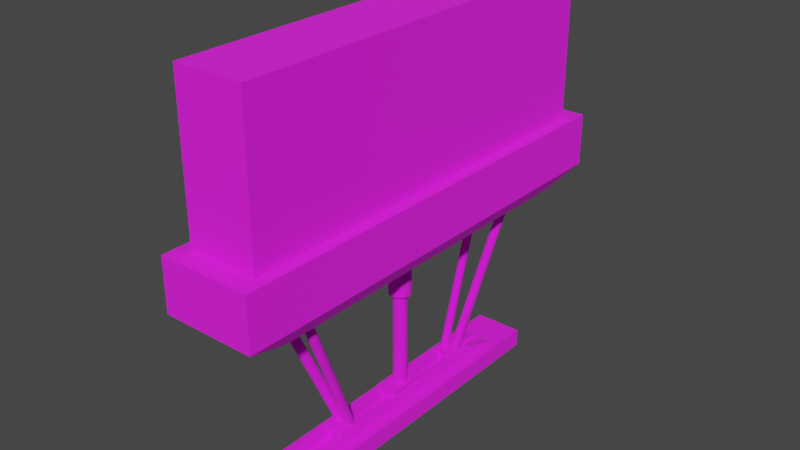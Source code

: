 # Source: LLLUnderLeg.blend  (saved by Blender 2.82.7; exported with 4.5.12 LTS)
import bpy
from mathutils import Matrix  # noqa: F401  (used for matrix-valued properties, if any)

bpy.ops.wm.read_factory_settings(use_empty=True)
scene = bpy.context.scene
scene.name = 'Scene'

# ---- collections
col_collection = bpy.data.collections.new('Collection'); scene.collection.children.link(col_collection)
col_collider_piston_collider = bpy.data.collections.new('collider:piston_collider')  # instanced only; not linked into the scene
col_collider_body_collider = bpy.data.collections.new('collider:body_collider')  # instanced only; not linked into the scene
col_collider_gameobject = bpy.data.collections.new('collider:GameObject')  # instanced only; not linked into the scene
col_collider_wheelcollider = bpy.data.collections.new('collider:wheelCollider')  # instanced only; not linked into the scene
col_collider_cube = bpy.data.collections.new('collider:Cube')  # instanced only; not linked into the scene

# ---- images (referenced by path relative to the original .blend; pixels are not part of the script)
import os
ASSET_DIR = os.environ.get("B2B_ASSET_DIR", "")  # directory of the original .blend (textures are referenced by path, not embedded)
HERE = os.path.dirname(os.path.abspath(__file__))  # packed textures are extracted next to this script under _unpacked/

def load_image(name, relpath, width, height, colorspace="sRGB"):
    """Load a texture the original file referenced (path relative to the .blend, or extracted next to this script)."""
    p = next((c for c in (os.path.join(HERE, relpath), os.path.join(ASSET_DIR, relpath)) if relpath and os.path.exists(c)), "")
    if p:
        img = bpy.data.images.load(p, check_existing=True)
        img.name = name
    else:  # same state as the original file: an image datablock whose file is absent (Cycles renders it pink)
        img = bpy.data.images.new(name, width, height)
        img.source = "FILE"
        img.filepath = "//" + (relpath or name)
    img.colorspace_settings.name = colorspace
    return img
img_ski = load_image('Ski', 'Ski.dds', 1024, 1024, 'sRGB')

# ---- materials (node trees are filled in below, after node groups)
mat_2x1to1x1 = bpy.data.materials.new('2x1to1x1')
mat_2x1to1x1.use_transparent_shadow = False

# ---- node groups
ng_color4 = bpy.data.node_groups.new('Color4', 'ShaderNodeTree')
_s = ng_color4.interface.new_socket(name='Color', in_out='OUTPUT', socket_type='NodeSocketColor')
_s = ng_color4.interface.new_socket(name='Alpha', in_out='OUTPUT', socket_type='NodeSocketFloat')
_s = ng_color4.interface.new_socket(name='Color', in_out='INPUT', socket_type='NodeSocketColor')
_s = ng_color4.interface.new_socket(name='Alpha', in_out='INPUT', socket_type='NodeSocketFloat')
_s.min_value = 0.0
_s.max_value = 1.0
_N = ng_color4.nodes; _L = ng_color4.links
n0 = _N.new('NodeGroupInput'); n0.name = 'Group Input'; n0.location = (-403, 18)
n1 = _N.new('NodeGroupOutput'); n1.name = 'Group Output'; n1.location = (154, 24)
_L.new(n0.outputs[1], n1.inputs[1])
_L.new(n0.outputs[0], n1.inputs[0])
n1.is_active_output = True
ng_maincolor = bpy.data.node_groups.new('MainColor', 'ShaderNodeTree')
_s = ng_maincolor.interface.new_socket(name='Color', in_out='OUTPUT', socket_type='NodeSocketColor')
_s = ng_maincolor.interface.new_socket(name='Alpha', in_out='OUTPUT', socket_type='NodeSocketFloat')
_s = ng_maincolor.interface.new_socket(name='VColor', in_out='INPUT', socket_type='NodeSocketColor')
_s = ng_maincolor.interface.new_socket(name='VAlpha', in_out='INPUT', socket_type='NodeSocketFloat')
_s.min_value = -1e+04
_s.max_value = 1e+04
_s = ng_maincolor.interface.new_socket(name='CColor', in_out='INPUT', socket_type='NodeSocketColor')
_s = ng_maincolor.interface.new_socket(name='CAlpha', in_out='INPUT', socket_type='NodeSocketFloat')
_s.min_value = 0.0
_s.max_value = 1.0
_s = ng_maincolor.interface.new_socket(name='TColor', in_out='INPUT', socket_type='NodeSocketColor')
_s = ng_maincolor.interface.new_socket(name='TAlpha', in_out='INPUT', socket_type='NodeSocketFloat')
_s.min_value = 0.0
_s.max_value = 1.0
_N = ng_maincolor.nodes; _L = ng_maincolor.links
n0 = _N.new('NodeGroupInput'); n0.name = 'Group Input'; n0.location = (-284, 35)
n1 = _N.new('NodeGroupOutput'); n1.name = 'Group Output'; n1.location = (332, -19)
n2 = _N.new('ShaderNodeMix'); n2.name = 'VC*CC*TC'; n2.location = (127, -33)
n2.label = 'VC*CC*TC'
n2.hide = True
n2.data_type = 'RGBA'
n2.blend_type = 'MULTIPLY'
n2.inputs[0].default_value = 1.0
n3 = _N.new('ShaderNodeMath'); n3.name = 'VA*CA'; n3.location = (-59, -19)
n3.label = 'VA*CA'
n3.hide = True
n3.operation = 'MULTIPLY'
n3.inputs[2].default_value = 0.0
n4 = _N.new('ShaderNodeMath'); n4.name = 'VA*CA*TA'; n4.location = (130, -79)
n4.label = 'VA*CA*TA'
n4.hide = True
n4.operation = 'MULTIPLY'
n4.inputs[2].default_value = 0.0
n5 = _N.new('ShaderNodeMix'); n5.name = 'VC*CC'; n5.location = (-44, 33)
n5.label = 'VC*CC'
n5.hide = True
n5.data_type = 'RGBA'
n5.blend_type = 'MULTIPLY'
n5.inputs[0].default_value = 1.0
_L.new(n0.outputs[2], n5.inputs[7])
_L.new(n0.outputs[4], n2.inputs[7])
_L.new(n2.outputs[2], n1.inputs[0])
_L.new(n5.outputs[2], n2.inputs[6])
_L.new(n0.outputs[0], n5.inputs[6])
_L.new(n0.outputs[1], n3.inputs[0])
_L.new(n0.outputs[3], n3.inputs[1])
_L.new(n3.outputs[0], n4.inputs[0])
_L.new(n0.outputs[5], n4.inputs[1])
_L.new(n4.outputs[0], n1.inputs[1])
n1.is_active_output = True
ng_standardshader = bpy.data.node_groups.new('StandardShader', 'ShaderNodeTree')
_s = ng_standardshader.interface.new_socket(name='BSDF', in_out='OUTPUT', socket_type='NodeSocketShader')
_s = ng_standardshader.interface.new_socket(name='BaseColor', in_out='INPUT', socket_type='NodeSocketColor')
_s = ng_standardshader.interface.new_socket(name='Shininess', in_out='INPUT', socket_type='NodeSocketFloat')
_s.min_value = -1e+04
_s.max_value = 1e+04
_s = ng_standardshader.interface.new_socket(name='Gloss', in_out='INPUT', socket_type='NodeSocketFloat')
_s.min_value = -1e+04
_s.max_value = 1e+04
_s = ng_standardshader.interface.new_socket(name='Emission', in_out='INPUT', socket_type='NodeSocketColor')
_s = ng_standardshader.interface.new_socket(name='Alpha', in_out='INPUT', socket_type='NodeSocketFloat')
_s.min_value = 0.0
_s.max_value = 1.0
_s = ng_standardshader.interface.new_socket(name='NormalColor', in_out='INPUT', socket_type='NodeSocketColor')
_N = ng_standardshader.nodes; _L = ng_standardshader.links
n0 = _N.new('NodeGroupOutput'); n0.name = 'Group Output'; n0.location = (555, 248)
n1 = _N.new('NodeGroupInput'); n1.name = 'Group Input'; n1.location = (-444, 74)
n2 = _N.new('ShaderNodeNormalMap'); n2.name = 'Normal Map'; n2.location = (-96, -256)
n2.hide = True
n3 = _N.new('ShaderNodeBsdfPrincipled'); n3.name = 'Principled BSDF'; n3.location = (226, 256)
n3.distribution = 'GGX'
n3.subsurface_method = 'BURLEY'
n3.inputs[3].default_value = 1.45
n3.inputs[28].default_value = 1.0
n4 = _N.new('ShaderNodeMath'); n4.name = 'Roughness'; n4.location = (-4, -2)
n4.label = 'Roughness'
n4.hide = True
n4.operation = 'SQRT'
n4.inputs[2].default_value = 0.0
n5 = _N.new('ShaderNodeMath'); n5.name = 'SpecularConv'; n5.location = (-120, 39)
n5.label = 'SpecularConv'
n5.hide = True
n5.operation = 'SQRT'
n5.inputs[2].default_value = 0.0
n6 = _N.new('ShaderNodeMath'); n6.name = 'Gloss2Rough'; n6.location = (-176, -1)
n6.label = 'Gloss2Rough'
n6.hide = True
n6.operation = 'SUBTRACT'
n6.inputs[0].default_value = 1.0
n6.inputs[2].default_value = 0.0
_L.new(n3.outputs[0], n0.inputs[0])
_L.new(n5.outputs[0], n3.inputs[13])
_L.new(n1.outputs[3], n3.inputs[27])
_L.new(n4.outputs[0], n3.inputs[2])
_L.new(n1.outputs[0], n3.inputs[0])
_L.new(n1.outputs[4], n3.inputs[4])
_L.new(n2.outputs[0], n3.inputs[5])
_L.new(n1.outputs[1], n5.inputs[0])
_L.new(n1.outputs[5], n2.inputs[1])
_L.new(n6.outputs[0], n4.inputs[0])
_L.new(n1.outputs[2], n6.inputs[1])
n0.is_active_output = True

# ---- material node trees
mat_2x1to1x1.use_nodes = True; mat_2x1to1x1.node_tree.nodes.clear()
_N = mat_2x1to1x1.node_tree.nodes; _L = mat_2x1to1x1.node_tree.links
n0 = _N.new('ShaderNodeUVMap'); n0.name = 'UV Map'; n0.location = (-429, -213)
n0.hide = True
n1 = _N.new('ShaderNodeTexImage'); n1.name = '_MainTex'; n1.location = (-243, -213)
n1.label = '_MainTex'
n1.hide = True
n1.image = img_ski
n2 = _N.new('ShaderNodeVertexColor'); n2.name = 'Vertex Color'; n2.location = (-156, -121)
n2.hide = True
n3 = _N.new('ShaderNodeGroup'); n3.name = '_Color'; n3.location = (-153, -171)
n3.label = '_Color'
n3.hide = True
n3.node_tree = ng_color4
n3.inputs[0].default_value = (1.0, 1.0, 1.0, 1.0)
n3.inputs[1].default_value = 1.0
n4 = _N.new('ShaderNodeValue'); n4.name = '_Opacity'; n4.location = (71, -280)
n4.label = '_Opacity'
n4.hide = True
n4.outputs[0].default_value = 1.0
n5 = _N.new('ShaderNodeGroup'); n5.name = 'MainColor'; n5.location = (70, -15)
n5.label = 'MainColor'
n5.node_tree = ng_maincolor
n5.inputs[0].default_value = (1.0, 1.0, 1.0, 1.0)
n6 = _N.new('ShaderNodeOutputMaterial'); n6.name = 'Material Output'; n6.location = (703, -2)
n7 = _N.new('ShaderNodeGroup'); n7.name = 'StandardShader'; n7.location = (485, -30)
n7.label = 'StandardShader'
n7.node_tree = ng_standardshader
n7.inputs[3].default_value = (0.0, 0.0, 0.0, 1.0)
n7.inputs[5].default_value = (0.5, 0.5, 1.0, 1.0)
n8 = _N.new('ShaderNodeValue'); n8.name = '_Shininess'; n8.location = (251, -13)
n8.label = '_Shininess'
n8.hide = True
n8.outputs[0].default_value = 0.4605
_L.new(n0.outputs[0], n1.inputs[0])
_L.new(n7.outputs[0], n6.inputs[0])
_L.new(n1.outputs[0], n5.inputs[4])
_L.new(n1.outputs[1], n5.inputs[5])
_L.new(n5.outputs[0], n7.inputs[0])
_L.new(n5.outputs[1], n7.inputs[2])
_L.new(n8.outputs[0], n7.inputs[1])
_L.new(n4.outputs[0], n7.inputs[4])
_L.new(n3.outputs[0], n5.inputs[2])
_L.new(n3.outputs[1], n5.inputs[3])
_L.new(n2.outputs[1], n5.inputs[1])
n6.is_active_output = True

# ---- world
world_world = bpy.data.worlds.new('World'); scene.world = world_world
world_world.use_nodes = True; world_world.node_tree.nodes.clear()
_N = world_world.node_tree.nodes; _L = world_world.node_tree.links
n0 = _N.new('ShaderNodeOutputWorld'); n0.name = 'World Output'; n0.location = (300, 300)
n1 = _N.new('ShaderNodeBackground'); n1.name = 'Background'; n1.location = (10, 300)
n1.inputs[0].default_value = (0.05088, 0.05088, 0.05088, 1.0)
_L.new(n1.outputs[0], n0.inputs[0])
n0.is_active_output = True
world_world.color = (0.05088, 0.05088, 0.05088)
world_world.use_sun_shadow = False
world_world.sun_shadow_jitter_overblur = 0.0

# ---- meshes
me_base = bpy.data.meshes.new('Base')
me_base.from_pydata([(-21.52, -2.441, -5.654), (-21.52, -2.441, 5.654), (21.52, -2.441, 5.654), (21.52, -2.441, -5.654), (-19.74, -2.441, 3.882), (22.96, 0.2756, 4.514), (19.74, -2.441, 3.882), (27.02, 0.0, 7.101), (-27.02, 0.0, -7.101), (-27.02, 0.0, 7.101), (-27.02, 8.031, -7.101), (-27.02, 8.031, 7.101), (27.02, 0.0, -7.101), (27.02, 8.031, 7.101), (27.02, 8.031, -7.101), (-19.74, -2.441, -3.882), (19.74, -2.441, -3.882), (-22.96, 0.2756, -4.514), (22.96, 0.2756, -4.514), (-22.96, 0.2756, 4.514)], [], [(9, 8, 0), (9, 0, 1), (6, 3, 2), (2, 1, 6), (1, 4, 6), (1, 15, 4), (15, 1, 0), (16, 0, 3), (3, 6, 16), (16, 15, 0), (6, 5, 16), (5, 18, 16), (1, 2, 7), (7, 9, 1), (3, 12, 2), (12, 7, 2), (3, 0, 8), (8, 12, 3), (11, 9, 13), (9, 7, 13), (11, 10, 9), (10, 8, 9), (10, 14, 8), (14, 12, 8), (7, 12, 13), (12, 14, 13), (11, 13, 10), (13, 14, 10), (16, 18, 15), (18, 17, 15), (17, 18, 19), (18, 5, 19), (19, 4, 17), (4, 15, 17), (6, 4, 19), (19, 5, 6)])
_uv = me_base.uv_layers.new(name='UV')
_uv.uv.foreach_set('vector', [0.2262, 0.9838, 0.0096, 0.9852, 0.03166, 0.902, 0.2262, 0.9838, 0.03166, 0.902, 0.2042, 0.9009, 0.1755, 0.2789, 0.03166, 0.2536, 0.2022, 0.2521, 0.2022, 0.2521, 0.2042, 0.9009, 0.1755, 0.2789, 0.2042, 0.9009, 0.1774, 0.8743, 0.1755, 0.2789, 0.2042, 0.9009, 0.06029, 0.8746, 0.1774, 0.8743, 0.06029, 0.8746, 0.2042, 0.9009, 0.03166, 0.902, 0.05847, 0.2792, 0.03166, 0.902, 0.03166, 0.2536, 0.03166, 0.2536, 0.1755, 0.2789, 0.05847, 0.2792, 0.05847, 0.2792, 0.06029, 0.8746, 0.03166, 0.902, 0.1205, 0.3008, 0.0759, 0.2919, 0.1201, 0.4085, 0.0759, 0.2919, 0.07551, 0.4172, 0.1201, 0.4085, 0.2042, 0.9009, 0.2022, 0.2521, 0.2237, 0.169, 0.2237, 0.169, 0.2262, 0.9838, 0.2042, 0.9009, 0.03166, 0.2536, 0.0096, 0.171, 0.2022, 0.2521, 0.0096, 0.171, 0.2237, 0.169, 0.2022, 0.2521, 0.03166, 0.902, 0.03166, 0.2526, 0.0096, 0.1697, 0.0096, 0.1697, 0.0096, 0.9852, 0.03166, 0.902, 0.4962, 0.06516, 0.4964, 0.007232, 0.1065, 0.06396, 0.4964, 0.007232, 0.1066, 0.006036, 0.1065, 0.06396, 0.4962, 0.06516, 0.5917, 0.06545, 0.4964, 0.007232, 0.5917, 0.06545, 0.5919, 0.007525, 0.4964, 0.007232, 0.5917, 0.06545, 0.9815, 0.06664, 0.5919, 0.007525, 0.9815, 0.06664, 0.9816, 0.00872, 0.5919, 0.007525, 0.1066, 0.006036, 0.01118, 0.005743, 0.1065, 0.06396, 0.01118, 0.005743, 0.011, 0.06367, 0.1065, 0.06396, 0.006082, 0.1578, 0.2078, 0.1587, 0.006244, 0.0822, 0.2078, 0.1587, 0.208, 0.08308, 0.006244, 0.0822, 0.1207, 0.3004, 0.07579, 0.2921, 0.1208, 0.4083, 0.07579, 0.2921, 0.07585, 0.4176, 0.1208, 0.4083, 0.1586, 0.8395, 0.1599, 0.4242, 0.07695, 0.8393, 0.1599, 0.4242, 0.07822, 0.4239, 0.07695, 0.8393, 0.0759, 0.2919, 0.1205, 0.3005, 0.07628, 0.4172, 0.1205, 0.3005, 0.1209, 0.4083, 0.07628, 0.4172, 0.1208, 0.4083, 0.1207, 0.3004, 0.07579, 0.2921, 0.07579, 0.2921, 0.07585, 0.4176, 0.1208, 0.4083])
me_base.materials.append(mat_2x1to1x1)
me_base.use_remesh_fix_poles = True
me_base.use_remesh_preserve_attributes = False
me_base.use_mirror_vertex_groups = False
me_base.update()
me_base.normals_split_custom_set([tuple(v) for v in zip(*[iter([-0.4054, -0.9141, 0.0, -0.4054, -0.9141, 0.0, -0.4054, -0.9141, 0.0, -0.4054, -0.9141, 0.0, -0.4054, -0.9141, 0.0, -0.4054, -0.9141, 0.0, 0.0, -1.0, 0.0, 0.0, -1.0, 0.0, 0.0, -1.0, 0.0, 0.0, -1.0, 0.0, 0.0, -1.0, 0.0, 0.0, -1.0, 0.0, 0.0, -1.0, 2.18e-07, 0.0, -1.0, 2.18e-07, 0.0, -1.0, 2.18e-07, 0.0, -1.0, 0.0, 0.0, -1.0, 0.0, 0.0, -1.0, 0.0, 0.0, -1.0, 0.0, 0.0, -1.0, 0.0, 0.0, -1.0, 0.0, 0.0, -1.0, 0.0, 0.0, -1.0, 0.0, 0.0, -1.0, 0.0, 0.0, -1.0, 0.0, 0.0, -1.0, 0.0, 0.0, -1.0, 0.0, 0.0, -1.0, -1.226e-07, 0.0, -1.0, -1.226e-07, 0.0, -1.0, -1.226e-07, -0.6455, 0.7638, 0.0, -0.6455, 0.7638, 0.0, -0.6455, 0.7638, 0.0, -0.6455, 0.7638, 0.0, -0.6455, 0.7638, 0.0, -0.6455, 0.7638, 0.0, 0.0, -0.5098, 0.8603, 0.0, -0.5098, 0.8603, 0.0, -0.5098, 0.8603, 0.0, -0.5098, 0.8603, 0.0, -0.5098, 0.8603, 0.0, -0.5098, 0.8603, 0.4054, -0.9141, 0.0, 0.4054, -0.9141, 0.0, 0.4054, -0.9141, 0.0, 0.4054, -0.9141, 0.0, 0.4054, -0.9141, 0.0, 0.4054, -0.9141, 0.0, 0.0, -0.5098, -0.8603, 0.0, -0.5098, -0.8603, 0.0, -0.5098, -0.8603, 0.0, -0.5098, -0.8603, 0.0, -0.5098, -0.8603, 0.0, -0.5098, -0.8603, 0.0, 0.0, 1.0, 0.0, 0.0, 1.0, 0.0, 0.0, 1.0, 0.0, 0.0, 1.0, 0.0, 0.0, 1.0, 0.0, 0.0, 1.0, -1.0, 0.0, 0.0, -1.0, 0.0, 0.0, -1.0, 0.0, 0.0, -1.0, 0.0, 0.0, -1.0, 0.0, 0.0, -1.0, 0.0, 0.0, 0.0, 0.0, -1.0, 0.0, 0.0, -1.0, 0.0, 0.0, -1.0, 0.0, 0.0, -1.0, 0.0, 0.0, -1.0, 0.0, 0.0, -1.0, 1.0, 0.0, 0.0, 1.0, 0.0, 0.0, 1.0, 0.0, 0.0, 1.0, 0.0, 0.0, 1.0, 0.0, 0.0, 1.0, 0.0, 0.0, 0.0, 1.0, 0.0, 0.0, 1.0, 0.0, 0.0, 1.0, 0.0, 0.0, 1.0, 0.0, 0.0, 1.0, 0.0, 0.0, 1.0, 0.0, 0.0, 0.2266, 0.974, 0.0, 0.2266, 0.974, 0.0, 0.2266, 0.974, 0.0, 0.2266, 0.974, 0.0, 0.2266, 0.974, 0.0, 0.2266, 0.974, 0.0, -1.0, 0.0, 0.0, -1.0, 0.0, 0.0, -1.0, 0.0, 0.0, -1.0, 0.0, 0.0, -1.0, 0.0, 0.0, -1.0, 0.0, 0.6455, 0.7638, 0.0, 0.6455, 0.7638, 0.0, 0.6455, 0.7638, 0.0, 0.6455, 0.7638, 0.0, 0.6455, 0.7638, 0.0, 0.6455, 0.7638, 0.0, 0.0, 0.2266, -0.974, 0.0, 0.2266, -0.974, 0.0, 0.2266, -0.974, 0.0, 0.2266, -0.974, 0.0, 0.2266, -0.974, 0.0, 0.2266, -0.974])] * 3)])
me_b2 = bpy.data.meshes.new('b2')
me_b2.from_pydata([(-21.52, -2.441, -5.654), (-21.52, -2.441, 5.654), (21.52, -2.441, 5.654), (21.52, -2.441, -5.654), (-19.74, -2.441, 3.882), (22.96, 0.2756, 4.514), (19.74, -2.441, 3.882), (27.02, 0.0, 7.101), (-27.02, 0.0, -7.101), (-27.02, 0.0, 7.101), (-27.02, 8.031, -7.101), (-27.02, 8.031, 7.101), (27.02, 0.0, -7.101), (27.02, 8.031, 7.101), (27.02, 8.031, -7.101), (-19.74, -2.441, -3.882), (19.74, -2.441, -3.882), (-22.96, 0.2756, -4.514), (22.96, 0.2756, -4.514), (-22.96, 0.2756, 4.514)], [], [(9, 8, 0), (9, 0, 1), (6, 3, 2), (2, 1, 6), (1, 4, 6), (1, 15, 4), (15, 1, 0), (16, 0, 3), (3, 6, 16), (16, 15, 0), (6, 5, 16), (5, 18, 16), (1, 2, 7), (7, 9, 1), (3, 12, 2), (12, 7, 2), (3, 0, 8), (8, 12, 3), (11, 9, 13), (9, 7, 13), (11, 10, 9), (10, 8, 9), (10, 14, 8), (14, 12, 8), (7, 12, 13), (12, 14, 13), (11, 13, 10), (13, 14, 10), (16, 18, 15), (18, 17, 15), (17, 18, 19), (18, 5, 19), (19, 4, 17), (4, 15, 17), (6, 4, 19), (19, 5, 6)])
_uv = me_b2.uv_layers.new(name='UV')
_uv.uv.foreach_set('vector', [0.2262, 0.9838, 0.0096, 0.9852, 0.03166, 0.902, 0.2262, 0.9838, 0.03166, 0.902, 0.2042, 0.9009, 0.1755, 0.2789, 0.03166, 0.2536, 0.2022, 0.2521, 0.2022, 0.2521, 0.2042, 0.9009, 0.1755, 0.2789, 0.2042, 0.9009, 0.1774, 0.8743, 0.1755, 0.2789, 0.2042, 0.9009, 0.06029, 0.8746, 0.1774, 0.8743, 0.06029, 0.8746, 0.2042, 0.9009, 0.03166, 0.902, 0.05847, 0.2792, 0.03166, 0.902, 0.03166, 0.2536, 0.03166, 0.2536, 0.1755, 0.2789, 0.05847, 0.2792, 0.05847, 0.2792, 0.06029, 0.8746, 0.03166, 0.902, 0.1205, 0.3008, 0.0759, 0.2919, 0.1201, 0.4085, 0.0759, 0.2919, 0.07551, 0.4172, 0.1201, 0.4085, 0.2042, 0.9009, 0.2022, 0.2521, 0.2237, 0.169, 0.2237, 0.169, 0.2262, 0.9838, 0.2042, 0.9009, 0.03166, 0.2536, 0.0096, 0.171, 0.2022, 0.2521, 0.0096, 0.171, 0.2237, 0.169, 0.2022, 0.2521, 0.03166, 0.902, 0.03166, 0.2526, 0.0096, 0.1697, 0.0096, 0.1697, 0.0096, 0.9852, 0.03166, 0.902, 0.4962, 0.06516, 0.4964, 0.007232, 0.1065, 0.06396, 0.4964, 0.007232, 0.1066, 0.006036, 0.1065, 0.06396, 0.4962, 0.06516, 0.5917, 0.06545, 0.4964, 0.007232, 0.5917, 0.06545, 0.5919, 0.007525, 0.4964, 0.007232, 0.5917, 0.06545, 0.9815, 0.06664, 0.5919, 0.007525, 0.9815, 0.06664, 0.9816, 0.00872, 0.5919, 0.007525, 0.1066, 0.006036, 0.01118, 0.005743, 0.1065, 0.06396, 0.01118, 0.005743, 0.011, 0.06367, 0.1065, 0.06396, 0.006082, 0.1578, 0.2078, 0.1587, 0.006244, 0.0822, 0.2078, 0.1587, 0.208, 0.08308, 0.006244, 0.0822, 0.1207, 0.3004, 0.07579, 0.2921, 0.1208, 0.4083, 0.07579, 0.2921, 0.07585, 0.4176, 0.1208, 0.4083, 0.1586, 0.8395, 0.1599, 0.4242, 0.07695, 0.8393, 0.1599, 0.4242, 0.07822, 0.4239, 0.07695, 0.8393, 0.0759, 0.2919, 0.1205, 0.3005, 0.07628, 0.4172, 0.1205, 0.3005, 0.1209, 0.4083, 0.07628, 0.4172, 0.1208, 0.4083, 0.1207, 0.3004, 0.07579, 0.2921, 0.07579, 0.2921, 0.07585, 0.4176, 0.1208, 0.4083])
me_b2.materials.append(mat_2x1to1x1)
me_b2.use_remesh_fix_poles = True
me_b2.use_remesh_preserve_attributes = False
me_b2.use_mirror_vertex_groups = False
me_b2.update()
me_b2.normals_split_custom_set([tuple(v) for v in zip(*[iter([-0.4054, -0.9141, 0.0, -0.4054, -0.9141, 0.0, -0.4054, -0.9141, 0.0, -0.4054, -0.9141, 0.0, -0.4054, -0.9141, 0.0, -0.4054, -0.9141, 0.0, 0.0, -1.0, 0.0, 0.0, -1.0, 0.0, 0.0, -1.0, 0.0, 0.0, -1.0, 0.0, 0.0, -1.0, 0.0, 0.0, -1.0, 0.0, 0.0, -1.0, 2.18e-07, 0.0, -1.0, 2.18e-07, 0.0, -1.0, 2.18e-07, 0.0, -1.0, 0.0, 0.0, -1.0, 0.0, 0.0, -1.0, 0.0, 0.0, -1.0, 0.0, 0.0, -1.0, 0.0, 0.0, -1.0, 0.0, 0.0, -1.0, 0.0, 0.0, -1.0, 0.0, 0.0, -1.0, 0.0, 0.0, -1.0, 0.0, 0.0, -1.0, 0.0, 0.0, -1.0, 0.0, 0.0, -1.0, -1.226e-07, 0.0, -1.0, -1.226e-07, 0.0, -1.0, -1.226e-07, -0.6455, 0.7638, 0.0, -0.6455, 0.7638, 0.0, -0.6455, 0.7638, 0.0, -0.6455, 0.7638, 0.0, -0.6455, 0.7638, 0.0, -0.6455, 0.7638, 0.0, 0.0, -0.5098, 0.8603, 0.0, -0.5098, 0.8603, 0.0, -0.5098, 0.8603, 0.0, -0.5098, 0.8603, 0.0, -0.5098, 0.8603, 0.0, -0.5098, 0.8603, 0.4054, -0.9141, 0.0, 0.4054, -0.9141, 0.0, 0.4054, -0.9141, 0.0, 0.4054, -0.9141, 0.0, 0.4054, -0.9141, 0.0, 0.4054, -0.9141, 0.0, 0.0, -0.5098, -0.8603, 0.0, -0.5098, -0.8603, 0.0, -0.5098, -0.8603, 0.0, -0.5098, -0.8603, 0.0, -0.5098, -0.8603, 0.0, -0.5098, -0.8603, 0.0, 0.0, 1.0, 0.0, 0.0, 1.0, 0.0, 0.0, 1.0, 0.0, 0.0, 1.0, 0.0, 0.0, 1.0, 0.0, 0.0, 1.0, -1.0, 0.0, 0.0, -1.0, 0.0, 0.0, -1.0, 0.0, 0.0, -1.0, 0.0, 0.0, -1.0, 0.0, 0.0, -1.0, 0.0, 0.0, 0.0, 0.0, -1.0, 0.0, 0.0, -1.0, 0.0, 0.0, -1.0, 0.0, 0.0, -1.0, 0.0, 0.0, -1.0, 0.0, 0.0, -1.0, 1.0, 0.0, 0.0, 1.0, 0.0, 0.0, 1.0, 0.0, 0.0, 1.0, 0.0, 0.0, 1.0, 0.0, 0.0, 1.0, 0.0, 0.0, 0.0, 1.0, 0.0, 0.0, 1.0, 0.0, 0.0, 1.0, 0.0, 0.0, 1.0, 0.0, 0.0, 1.0, 0.0, 0.0, 1.0, 0.0, 0.0, 0.2266, 0.974, 0.0, 0.2266, 0.974, 0.0, 0.2266, 0.974, 0.0, 0.2266, 0.974, 0.0, 0.2266, 0.974, 0.0, 0.2266, 0.974, 0.0, -1.0, 0.0, 0.0, -1.0, 0.0, 0.0, -1.0, 0.0, 0.0, -1.0, 0.0, 0.0, -1.0, 0.0, 0.0, -1.0, 0.0, 0.6455, 0.7638, 0.0, 0.6455, 0.7638, 0.0, 0.6455, 0.7638, 0.0, 0.6455, 0.7638, 0.0, 0.6455, 0.7638, 0.0, 0.6455, 0.7638, 0.0, 0.0, 0.2266, -0.974, 0.0, 0.2266, -0.974, 0.0, 0.2266, -0.974, 0.0, 0.2266, -0.974, 0.0, 0.2266, -0.974, 0.0, 0.2266, -0.974])] * 3)])
me_a3 = bpy.data.meshes.new('A3')
me_a3.from_pydata([(0.0, -1.0, 1.0), (-0.5, 1.0, 0.866), (0.0, 1.0, 1.0), (-0.5, -1.0, 0.866), (-0.866, 1.0, 0.5), (-0.866, -1.0, 0.5), (-1.0, 1.0, 0.0), (-1.0, -1.0, 0.0), (-0.866, 1.0, -0.5), (-0.866, -1.0, -0.5), (-0.5, 1.0, -0.866), (-0.5, -1.0, -0.866), (0.5, -1.0, 0.866), (0.5, 1.0, 0.866), (0.866, -1.0, 0.5), (0.866, 1.0, 0.5), (1.0, -1.0, -4.649e-07), (1.0, 1.0, -4.649e-07), (0.866, -1.0, -0.5), (0.866, 1.0, -0.5), (0.5, -1.0, -0.866), (0.5, 1.0, -0.866), (-1.51e-07, -1.0, -1.0), (-1.51e-07, 1.0, -1.0)], [], [(0, 2, 1), (0, 1, 3), (1, 4, 3), (4, 5, 3), (4, 6, 5), (6, 7, 5), (6, 8, 7), (8, 9, 7), (8, 10, 9), (10, 11, 9), (10, 23, 11), (23, 22, 11), (0, 12, 2), (12, 13, 2), (13, 12, 14), (15, 13, 14), (15, 14, 16), (17, 15, 16), (17, 16, 18), (19, 17, 18), (19, 18, 20), (21, 19, 20), (21, 20, 22), (23, 21, 22)])
_uv = me_a3.uv_layers.new(name='UV')
_uv.uv.foreach_set('vector', [0.9887, 0.1808, 0.2891, 0.1807, 0.2891, 0.1886, 0.9887, 0.1808, 0.2891, 0.1886, 0.9887, 0.1887, 0.2891, 0.1886, 0.2891, 0.1965, 0.9887, 0.1887, 0.2891, 0.1965, 0.9887, 0.1967, 0.9887, 0.1887, 0.2891, 0.1965, 0.2891, 0.2045, 0.9887, 0.1967, 0.2891, 0.2045, 0.9887, 0.2046, 0.9887, 0.1967, 0.2891, 0.2045, 0.2891, 0.2124, 0.9887, 0.2046, 0.2891, 0.2124, 0.9887, 0.2125, 0.9887, 0.2046, 0.2891, 0.2124, 0.2891, 0.2203, 0.9887, 0.2125, 0.2891, 0.2203, 0.9887, 0.2204, 0.9887, 0.2125, 0.2891, 0.2203, 0.2891, 0.2282, 0.9887, 0.2204, 0.2891, 0.2282, 0.9887, 0.2283, 0.9887, 0.2204, 0.9887, 0.1808, 0.9887, 0.1729, 0.2891, 0.1807, 0.9887, 0.1729, 0.2891, 0.1728, 0.2891, 0.1807, 0.2891, 0.1728, 0.9887, 0.1729, 0.9887, 0.165, 0.2891, 0.1649, 0.2891, 0.1728, 0.9887, 0.165, 0.2891, 0.1649, 0.9887, 0.165, 0.9887, 0.1571, 0.2891, 0.157, 0.2891, 0.1649, 0.9887, 0.1571, 0.2891, 0.157, 0.9887, 0.1571, 0.9887, 0.1492, 0.2891, 0.149, 0.2891, 0.157, 0.9887, 0.1492, 0.2891, 0.149, 0.9887, 0.1492, 0.9887, 0.1412, 0.2891, 0.1411, 0.2891, 0.149, 0.9887, 0.1412, 0.2891, 0.1411, 0.9887, 0.1412, 0.9887, 0.1333, 0.2891, 0.1332, 0.2891, 0.1411, 0.9887, 0.1333])
me_a3.materials.append(mat_2x1to1x1)
me_a3.use_remesh_fix_poles = True
me_a3.use_remesh_preserve_attributes = False
me_a3.use_mirror_vertex_groups = False
me_a3.update()
me_a3.normals_split_custom_set([tuple(v) for v in zip(*[iter([-7.898e-06, -1.211e-05, 1.0, -7.927e-06, -8.684e-05, 1.0, -0.5, -1.656e-05, 0.866, -8.136e-06, 1.656e-05, 1.0, -0.5, 1.211e-05, 0.866, -0.5, 1.236e-05, 0.866, -0.5, -1.236e-05, 0.866, -0.866, -1.656e-05, 0.5, -0.5, -1.211e-05, 0.866, -0.866, 1.211e-05, 0.5, -0.866, 1.236e-05, 0.5, -0.5, 1.656e-05, 0.866, -0.866, -1.236e-05, 0.5, -1.0, -1.656e-05, 7.764e-06, -0.866, -1.211e-05, 0.5, -1.0, 1.211e-05, 7.778e-06, -1.0, 1.236e-05, 7.778e-06, -0.866, 1.656e-05, 0.5, -1.0, -1.236e-05, -7.957e-06, -0.866, -1.657e-05, -0.5, -1.0, -1.211e-05, -7.957e-06, -0.866, 1.211e-05, -0.5, -0.866, 1.236e-05, -0.5, -1.0, 1.657e-05, -7.942e-06, -0.866, -1.236e-05, -0.5, -0.5, -1.653e-05, -0.866, -0.866, -1.211e-05, -0.5, -0.5, 1.211e-05, -0.866, -0.5, 1.236e-05, -0.866, -0.866, 1.653e-05, -0.5, -0.5, -1.236e-05, -0.866, -8.181e-06, -1.656e-05, -1.0, -0.5, -1.211e-05, -0.866, -7.898e-06, 1.211e-05, -1.0, -7.898e-06, 1.236e-05, -1.0, -0.5, 1.656e-05, -0.866, 8.315e-06, 1.236e-05, 1.0, 0.5, 1.663e-05, 0.866, 8.315e-06, 1.211e-05, 1.0, 0.5, -1.211e-05, 0.866, 0.5, -1.236e-05, 0.866, 8.3e-06, -1.663e-05, 1.0, 0.5, 1.211e-05, 0.866, 0.5, 1.236e-05, 0.866, 0.866, 1.655e-05, 0.5, 0.866, -1.236e-05, 0.5, 0.5, -1.654e-05, 0.866, 0.866, -1.211e-05, 0.5, 0.866, 1.211e-05, 0.5, 0.866, 1.236e-05, 0.5, 1.0, 1.655e-05, 7.465e-06, 1.0, -1.236e-05, 7.48e-06, 0.866, -1.654e-05, 0.5, 1.0, -1.211e-05, 7.48e-06, 1.0, 1.211e-05, -8.404e-06, 1.0, 1.236e-05, -8.404e-06, 0.866, 1.654e-05, -0.5, 0.866, -1.236e-05, -0.5, 1.0, -1.655e-05, -8.434e-06, 0.866, -1.211e-05, -0.5, 0.866, 1.211e-05, -0.5, 0.866, 8.684e-05, -0.5, 0.5, 1.654e-05, -0.866, 0.5, -1.236e-05, -0.866, 0.866, -1.654e-05, -0.5, 0.5, -1.211e-05, -0.866, 0.5, 1.211e-05, -0.866, 0.5, 1.236e-05, -0.866, 7.659e-06, 1.655e-05, -1.0, 7.987e-06, -8.684e-05, -1.0, 0.5, -1.655e-05, -0.866, 7.927e-06, -1.211e-05, -1.0])] * 3)])
me_a3b = bpy.data.meshes.new('A3b')
me_a3b.from_pydata([(0.0, -1.0, 1.0), (-0.5, 1.0, 0.866), (0.0, 1.0, 1.0), (-0.5, -1.0, 0.866), (-0.866, 1.0, 0.5), (-0.866, -1.0, 0.5), (-1.0, 1.0, 0.0), (-1.0, -1.0, 0.0), (-0.866, 1.0, -0.5), (-0.866, -1.0, -0.5), (-0.5, 1.0, -0.866), (-0.5, -1.0, -0.866), (0.5, -1.0, 0.866), (0.5, 1.0, 0.866), (0.866, -1.0, 0.5), (0.866, 1.0, 0.5), (1.0, -1.0, -4.649e-07), (1.0, 1.0, -4.649e-07), (0.866, -1.0, -0.5), (0.866, 1.0, -0.5), (0.5, -1.0, -0.866), (0.5, 1.0, -0.866), (-1.51e-07, -1.0, -1.0), (-1.51e-07, 1.0, -1.0)], [], [(0, 2, 1), (0, 1, 3), (1, 4, 3), (4, 5, 3), (4, 6, 5), (6, 7, 5), (6, 8, 7), (8, 9, 7), (8, 10, 9), (10, 11, 9), (10, 23, 11), (23, 22, 11), (0, 12, 2), (12, 13, 2), (13, 12, 14), (15, 13, 14), (15, 14, 16), (17, 15, 16), (17, 16, 18), (19, 17, 18), (19, 18, 20), (21, 19, 20), (21, 20, 22), (23, 21, 22)])
_uv = me_a3b.uv_layers.new(name='UV')
_uv.uv.foreach_set('vector', [0.9887, 0.1808, 0.2891, 0.1807, 0.2891, 0.1886, 0.9887, 0.1808, 0.2891, 0.1886, 0.9887, 0.1887, 0.2891, 0.1886, 0.2891, 0.1965, 0.9887, 0.1887, 0.2891, 0.1965, 0.9887, 0.1967, 0.9887, 0.1887, 0.2891, 0.1965, 0.2891, 0.2045, 0.9887, 0.1967, 0.2891, 0.2045, 0.9887, 0.2046, 0.9887, 0.1967, 0.2891, 0.2045, 0.2891, 0.2124, 0.9887, 0.2046, 0.2891, 0.2124, 0.9887, 0.2125, 0.9887, 0.2046, 0.2891, 0.2124, 0.2891, 0.2203, 0.9887, 0.2125, 0.2891, 0.2203, 0.9887, 0.2204, 0.9887, 0.2125, 0.2891, 0.2203, 0.2891, 0.2282, 0.9887, 0.2204, 0.2891, 0.2282, 0.9887, 0.2283, 0.9887, 0.2204, 0.9887, 0.1808, 0.9887, 0.1729, 0.2891, 0.1807, 0.9887, 0.1729, 0.2891, 0.1728, 0.2891, 0.1807, 0.2891, 0.1728, 0.9887, 0.1729, 0.9887, 0.165, 0.2891, 0.1649, 0.2891, 0.1728, 0.9887, 0.165, 0.2891, 0.1649, 0.9887, 0.165, 0.9887, 0.1571, 0.2891, 0.157, 0.2891, 0.1649, 0.9887, 0.1571, 0.2891, 0.157, 0.9887, 0.1571, 0.9887, 0.1492, 0.2891, 0.149, 0.2891, 0.157, 0.9887, 0.1492, 0.2891, 0.149, 0.9887, 0.1492, 0.9887, 0.1412, 0.2891, 0.1411, 0.2891, 0.149, 0.9887, 0.1412, 0.2891, 0.1411, 0.9887, 0.1412, 0.9887, 0.1333, 0.2891, 0.1332, 0.2891, 0.1411, 0.9887, 0.1333])
me_a3b.materials.append(mat_2x1to1x1)
me_a3b.use_remesh_fix_poles = True
me_a3b.use_remesh_preserve_attributes = False
me_a3b.use_mirror_vertex_groups = False
me_a3b.update()
me_a3b.normals_split_custom_set([tuple(v) for v in zip(*[iter([-7.898e-06, -1.211e-05, 1.0, -7.927e-06, -8.684e-05, 1.0, -0.5, -1.656e-05, 0.866, -8.136e-06, 1.656e-05, 1.0, -0.5, 1.211e-05, 0.866, -0.5, 1.236e-05, 0.866, -0.5, -1.236e-05, 0.866, -0.866, -1.656e-05, 0.5, -0.5, -1.211e-05, 0.866, -0.866, 1.211e-05, 0.5, -0.866, 1.236e-05, 0.5, -0.5, 1.656e-05, 0.866, -0.866, -1.236e-05, 0.5, -1.0, -1.656e-05, 7.764e-06, -0.866, -1.211e-05, 0.5, -1.0, 1.211e-05, 7.778e-06, -1.0, 1.236e-05, 7.778e-06, -0.866, 1.656e-05, 0.5, -1.0, -1.236e-05, -7.957e-06, -0.866, -1.657e-05, -0.5, -1.0, -1.211e-05, -7.957e-06, -0.866, 1.211e-05, -0.5, -0.866, 1.236e-05, -0.5, -1.0, 1.657e-05, -7.942e-06, -0.866, -1.236e-05, -0.5, -0.5, -1.653e-05, -0.866, -0.866, -1.211e-05, -0.5, -0.5, 1.211e-05, -0.866, -0.5, 1.236e-05, -0.866, -0.866, 1.653e-05, -0.5, -0.5, -1.236e-05, -0.866, -8.181e-06, -1.656e-05, -1.0, -0.5, -1.211e-05, -0.866, -7.898e-06, 1.211e-05, -1.0, -7.898e-06, 1.236e-05, -1.0, -0.5, 1.656e-05, -0.866, 8.315e-06, 1.236e-05, 1.0, 0.5, 1.663e-05, 0.866, 8.315e-06, 1.211e-05, 1.0, 0.5, -1.211e-05, 0.866, 0.5, -1.236e-05, 0.866, 8.3e-06, -1.663e-05, 1.0, 0.5, 1.211e-05, 0.866, 0.5, 1.236e-05, 0.866, 0.866, 1.655e-05, 0.5, 0.866, -1.236e-05, 0.5, 0.5, -1.654e-05, 0.866, 0.866, -1.211e-05, 0.5, 0.866, 1.211e-05, 0.5, 0.866, 1.236e-05, 0.5, 1.0, 1.655e-05, 7.465e-06, 1.0, -1.236e-05, 7.48e-06, 0.866, -1.654e-05, 0.5, 1.0, -1.211e-05, 7.48e-06, 1.0, 1.211e-05, -8.404e-06, 1.0, 1.236e-05, -8.404e-06, 0.866, 1.654e-05, -0.5, 0.866, -1.236e-05, -0.5, 1.0, -1.655e-05, -8.434e-06, 0.866, -1.211e-05, -0.5, 0.866, 1.211e-05, -0.5, 0.866, 8.684e-05, -0.5, 0.5, 1.654e-05, -0.866, 0.5, -1.236e-05, -0.866, 0.866, -1.654e-05, -0.5, 0.5, -1.211e-05, -0.866, 0.5, 1.211e-05, -0.866, 0.5, 1.236e-05, -0.866, 7.659e-06, 1.655e-05, -1.0, 7.987e-06, -8.684e-05, -1.0, 0.5, -1.655e-05, -0.866, 7.927e-06, -1.211e-05, -1.0])] * 3)])
me_a4 = bpy.data.meshes.new('A4')
me_a4.from_pydata([(0.0, -1.0, 1.0), (-0.5, 1.0, 0.866), (0.0, 1.0, 1.0), (-0.5, -1.0, 0.866), (-0.866, 1.0, 0.5), (-0.866, -1.0, 0.5), (-1.0, 1.0, 0.0), (-1.0, -1.0, 0.0), (-0.866, 1.0, -0.5), (-0.866, -1.0, -0.5), (-0.5, 1.0, -0.866), (-0.5, -1.0, -0.866), (0.5, -1.0, 0.866), (0.5, 1.0, 0.866), (0.866, -1.0, 0.5), (0.866, 1.0, 0.5), (1.0, -1.0, -4.649e-07), (1.0, 1.0, -4.649e-07), (0.866, -1.0, -0.5), (0.866, 1.0, -0.5), (0.5, -1.0, -0.866), (0.5, 1.0, -0.866), (-1.51e-07, -1.0, -1.0), (-1.51e-07, 1.0, -1.0)], [], [(0, 2, 1), (0, 1, 3), (1, 4, 3), (4, 5, 3), (4, 6, 5), (6, 7, 5), (6, 8, 7), (8, 9, 7), (8, 10, 9), (10, 11, 9), (10, 23, 11), (23, 22, 11), (0, 12, 2), (12, 13, 2), (13, 12, 14), (15, 13, 14), (15, 14, 16), (17, 15, 16), (17, 16, 18), (19, 17, 18), (19, 18, 20), (21, 19, 20), (21, 20, 22), (23, 21, 22)])
_uv = me_a4.uv_layers.new(name='UV')
_uv.uv.foreach_set('vector', [0.9887, 0.1808, 0.2891, 0.1807, 0.2891, 0.1886, 0.9887, 0.1808, 0.2891, 0.1886, 0.9887, 0.1887, 0.2891, 0.1886, 0.2891, 0.1965, 0.9887, 0.1887, 0.2891, 0.1965, 0.9887, 0.1967, 0.9887, 0.1887, 0.2891, 0.1965, 0.2891, 0.2045, 0.9887, 0.1967, 0.2891, 0.2045, 0.9887, 0.2046, 0.9887, 0.1967, 0.2891, 0.2045, 0.2891, 0.2124, 0.9887, 0.2046, 0.2891, 0.2124, 0.9887, 0.2125, 0.9887, 0.2046, 0.2891, 0.2124, 0.2891, 0.2203, 0.9887, 0.2125, 0.2891, 0.2203, 0.9887, 0.2204, 0.9887, 0.2125, 0.2891, 0.2203, 0.2891, 0.2282, 0.9887, 0.2204, 0.2891, 0.2282, 0.9887, 0.2283, 0.9887, 0.2204, 0.9887, 0.1808, 0.9887, 0.1729, 0.2891, 0.1807, 0.9887, 0.1729, 0.2891, 0.1728, 0.2891, 0.1807, 0.2891, 0.1728, 0.9887, 0.1729, 0.9887, 0.165, 0.2891, 0.1649, 0.2891, 0.1728, 0.9887, 0.165, 0.2891, 0.1649, 0.9887, 0.165, 0.9887, 0.1571, 0.2891, 0.157, 0.2891, 0.1649, 0.9887, 0.1571, 0.2891, 0.157, 0.9887, 0.1571, 0.9887, 0.1492, 0.2891, 0.149, 0.2891, 0.157, 0.9887, 0.1492, 0.2891, 0.149, 0.9887, 0.1492, 0.9887, 0.1412, 0.2891, 0.1411, 0.2891, 0.149, 0.9887, 0.1412, 0.2891, 0.1411, 0.9887, 0.1412, 0.9887, 0.1333, 0.2891, 0.1332, 0.2891, 0.1411, 0.9887, 0.1333])
me_a4.materials.append(mat_2x1to1x1)
me_a4.use_remesh_fix_poles = True
me_a4.use_remesh_preserve_attributes = False
me_a4.use_mirror_vertex_groups = False
me_a4.update()
me_a4.normals_split_custom_set([tuple(v) for v in zip(*[iter([-7.898e-06, -1.211e-05, 1.0, -7.927e-06, -8.684e-05, 1.0, -0.5, -1.656e-05, 0.866, -8.136e-06, 1.656e-05, 1.0, -0.5, 1.211e-05, 0.866, -0.5, 1.236e-05, 0.866, -0.5, -1.236e-05, 0.866, -0.866, -1.656e-05, 0.5, -0.5, -1.211e-05, 0.866, -0.866, 1.211e-05, 0.5, -0.866, 1.236e-05, 0.5, -0.5, 1.656e-05, 0.866, -0.866, -1.236e-05, 0.5, -1.0, -1.656e-05, 7.764e-06, -0.866, -1.211e-05, 0.5, -1.0, 1.211e-05, 7.778e-06, -1.0, 1.236e-05, 7.778e-06, -0.866, 1.656e-05, 0.5, -1.0, -1.236e-05, -7.957e-06, -0.866, -1.657e-05, -0.5, -1.0, -1.211e-05, -7.957e-06, -0.866, 1.211e-05, -0.5, -0.866, 1.236e-05, -0.5, -1.0, 1.657e-05, -7.942e-06, -0.866, -1.236e-05, -0.5, -0.5, -1.653e-05, -0.866, -0.866, -1.211e-05, -0.5, -0.5, 1.211e-05, -0.866, -0.5, 1.236e-05, -0.866, -0.866, 1.653e-05, -0.5, -0.5, -1.236e-05, -0.866, -8.181e-06, -1.656e-05, -1.0, -0.5, -1.211e-05, -0.866, -7.898e-06, 1.211e-05, -1.0, -7.898e-06, 1.236e-05, -1.0, -0.5, 1.656e-05, -0.866, 8.315e-06, 1.236e-05, 1.0, 0.5, 1.663e-05, 0.866, 8.315e-06, 1.211e-05, 1.0, 0.5, -1.211e-05, 0.866, 0.5, -1.236e-05, 0.866, 8.3e-06, -1.663e-05, 1.0, 0.5, 1.211e-05, 0.866, 0.5, 1.236e-05, 0.866, 0.866, 1.655e-05, 0.5, 0.866, -1.236e-05, 0.5, 0.5, -1.654e-05, 0.866, 0.866, -1.211e-05, 0.5, 0.866, 1.211e-05, 0.5, 0.866, 1.236e-05, 0.5, 1.0, 1.655e-05, 7.465e-06, 1.0, -1.236e-05, 7.48e-06, 0.866, -1.654e-05, 0.5, 1.0, -1.211e-05, 7.48e-06, 1.0, 1.211e-05, -8.404e-06, 1.0, 1.236e-05, -8.404e-06, 0.866, 1.654e-05, -0.5, 0.866, -1.236e-05, -0.5, 1.0, -1.655e-05, -8.434e-06, 0.866, -1.211e-05, -0.5, 0.866, 1.211e-05, -0.5, 0.866, 8.684e-05, -0.5, 0.5, 1.654e-05, -0.866, 0.5, -1.236e-05, -0.866, 0.866, -1.654e-05, -0.5, 0.5, -1.211e-05, -0.866, 0.5, 1.211e-05, -0.866, 0.5, 1.236e-05, -0.866, 7.659e-06, 1.655e-05, -1.0, 7.987e-06, -8.684e-05, -1.0, 0.5, -1.655e-05, -0.866, 7.927e-06, -1.211e-05, -1.0])] * 3)])
me_a4b = bpy.data.meshes.new('A4b')
me_a4b.from_pydata([(0.0, -1.0, 1.0), (-0.5, 1.0, 0.866), (0.0, 1.0, 1.0), (-0.5, -1.0, 0.866), (-0.866, 1.0, 0.5), (-0.866, -1.0, 0.5), (-1.0, 1.0, 0.0), (-1.0, -1.0, 0.0), (-0.866, 1.0, -0.5), (-0.866, -1.0, -0.5), (-0.5, 1.0, -0.866), (-0.5, -1.0, -0.866), (0.5, -1.0, 0.866), (0.5, 1.0, 0.866), (0.866, -1.0, 0.5), (0.866, 1.0, 0.5), (1.0, -1.0, -4.649e-07), (1.0, 1.0, -4.649e-07), (0.866, -1.0, -0.5), (0.866, 1.0, -0.5), (0.5, -1.0, -0.866), (0.5, 1.0, -0.866), (-1.51e-07, -1.0, -1.0), (-1.51e-07, 1.0, -1.0)], [], [(0, 2, 1), (0, 1, 3), (1, 4, 3), (4, 5, 3), (4, 6, 5), (6, 7, 5), (6, 8, 7), (8, 9, 7), (8, 10, 9), (10, 11, 9), (10, 23, 11), (23, 22, 11), (0, 12, 2), (12, 13, 2), (13, 12, 14), (15, 13, 14), (15, 14, 16), (17, 15, 16), (17, 16, 18), (19, 17, 18), (19, 18, 20), (21, 19, 20), (21, 20, 22), (23, 21, 22)])
_uv = me_a4b.uv_layers.new(name='UV')
_uv.uv.foreach_set('vector', [0.9887, 0.1808, 0.2891, 0.1807, 0.2891, 0.1886, 0.9887, 0.1808, 0.2891, 0.1886, 0.9887, 0.1887, 0.2891, 0.1886, 0.2891, 0.1965, 0.9887, 0.1887, 0.2891, 0.1965, 0.9887, 0.1967, 0.9887, 0.1887, 0.2891, 0.1965, 0.2891, 0.2045, 0.9887, 0.1967, 0.2891, 0.2045, 0.9887, 0.2046, 0.9887, 0.1967, 0.2891, 0.2045, 0.2891, 0.2124, 0.9887, 0.2046, 0.2891, 0.2124, 0.9887, 0.2125, 0.9887, 0.2046, 0.2891, 0.2124, 0.2891, 0.2203, 0.9887, 0.2125, 0.2891, 0.2203, 0.9887, 0.2204, 0.9887, 0.2125, 0.2891, 0.2203, 0.2891, 0.2282, 0.9887, 0.2204, 0.2891, 0.2282, 0.9887, 0.2283, 0.9887, 0.2204, 0.9887, 0.1808, 0.9887, 0.1729, 0.2891, 0.1807, 0.9887, 0.1729, 0.2891, 0.1728, 0.2891, 0.1807, 0.2891, 0.1728, 0.9887, 0.1729, 0.9887, 0.165, 0.2891, 0.1649, 0.2891, 0.1728, 0.9887, 0.165, 0.2891, 0.1649, 0.9887, 0.165, 0.9887, 0.1571, 0.2891, 0.157, 0.2891, 0.1649, 0.9887, 0.1571, 0.2891, 0.157, 0.9887, 0.1571, 0.9887, 0.1492, 0.2891, 0.149, 0.2891, 0.157, 0.9887, 0.1492, 0.2891, 0.149, 0.9887, 0.1492, 0.9887, 0.1412, 0.2891, 0.1411, 0.2891, 0.149, 0.9887, 0.1412, 0.2891, 0.1411, 0.9887, 0.1412, 0.9887, 0.1333, 0.2891, 0.1332, 0.2891, 0.1411, 0.9887, 0.1333])
me_a4b.materials.append(mat_2x1to1x1)
me_a4b.use_remesh_fix_poles = True
me_a4b.use_remesh_preserve_attributes = False
me_a4b.use_mirror_vertex_groups = False
me_a4b.update()
me_a4b.normals_split_custom_set([tuple(v) for v in zip(*[iter([-7.898e-06, -1.211e-05, 1.0, -7.927e-06, -8.684e-05, 1.0, -0.5, -1.656e-05, 0.866, -8.136e-06, 1.656e-05, 1.0, -0.5, 1.211e-05, 0.866, -0.5, 1.236e-05, 0.866, -0.5, -1.236e-05, 0.866, -0.866, -1.656e-05, 0.5, -0.5, -1.211e-05, 0.866, -0.866, 1.211e-05, 0.5, -0.866, 1.236e-05, 0.5, -0.5, 1.656e-05, 0.866, -0.866, -1.236e-05, 0.5, -1.0, -1.656e-05, 7.764e-06, -0.866, -1.211e-05, 0.5, -1.0, 1.211e-05, 7.778e-06, -1.0, 1.236e-05, 7.778e-06, -0.866, 1.656e-05, 0.5, -1.0, -1.236e-05, -7.957e-06, -0.866, -1.657e-05, -0.5, -1.0, -1.211e-05, -7.957e-06, -0.866, 1.211e-05, -0.5, -0.866, 1.236e-05, -0.5, -1.0, 1.657e-05, -7.942e-06, -0.866, -1.236e-05, -0.5, -0.5, -1.653e-05, -0.866, -0.866, -1.211e-05, -0.5, -0.5, 1.211e-05, -0.866, -0.5, 1.236e-05, -0.866, -0.866, 1.653e-05, -0.5, -0.5, -1.236e-05, -0.866, -8.181e-06, -1.656e-05, -1.0, -0.5, -1.211e-05, -0.866, -7.898e-06, 1.211e-05, -1.0, -7.898e-06, 1.236e-05, -1.0, -0.5, 1.656e-05, -0.866, 8.315e-06, 1.236e-05, 1.0, 0.5, 1.663e-05, 0.866, 8.315e-06, 1.211e-05, 1.0, 0.5, -1.211e-05, 0.866, 0.5, -1.236e-05, 0.866, 8.3e-06, -1.663e-05, 1.0, 0.5, 1.211e-05, 0.866, 0.5, 1.236e-05, 0.866, 0.866, 1.655e-05, 0.5, 0.866, -1.236e-05, 0.5, 0.5, -1.654e-05, 0.866, 0.866, -1.211e-05, 0.5, 0.866, 1.211e-05, 0.5, 0.866, 1.236e-05, 0.5, 1.0, 1.655e-05, 7.465e-06, 1.0, -1.236e-05, 7.48e-06, 0.866, -1.654e-05, 0.5, 1.0, -1.211e-05, 7.48e-06, 1.0, 1.211e-05, -8.404e-06, 1.0, 1.236e-05, -8.404e-06, 0.866, 1.654e-05, -0.5, 0.866, -1.236e-05, -0.5, 1.0, -1.655e-05, -8.434e-06, 0.866, -1.211e-05, -0.5, 0.866, 1.211e-05, -0.5, 0.866, 8.684e-05, -0.5, 0.5, 1.654e-05, -0.866, 0.5, -1.236e-05, -0.866, 0.866, -1.654e-05, -0.5, 0.5, -1.211e-05, -0.866, 0.5, 1.211e-05, -0.866, 0.5, 1.236e-05, -0.866, 7.659e-06, 1.655e-05, -1.0, 7.987e-06, -8.684e-05, -1.0, 0.5, -1.655e-05, -0.866, 7.927e-06, -1.211e-05, -1.0])] * 3)])
me_cube1 = bpy.data.meshes.new('Cube1')
me_cube1.from_pydata([(1.0, 1.0, -1.0), (1.0, -1.0, -1.0), (-1.0, 1.0, 1.0), (-1.0, -1.0, -1.0), (-1.0, -1.0, 1.0), (1.0, -1.0, 1.0), (-1.0, 1.0, -1.0), (1.0, 1.0, 1.0)], [], [(5, 1, 0), (5, 0, 7), (2, 4, 7), (4, 5, 7), (6, 3, 2), (3, 4, 2), (3, 6, 1), (6, 0, 1), (5, 4, 1), (4, 3, 1), (2, 7, 6), (7, 0, 6)])
_uv = me_cube1.uv_layers.new(name='UV')
_uv.uv.foreach_set('vector', [0.4722, 0.3017, 0.472, 0.3654, 0.5357, 0.3656, 0.4722, 0.3017, 0.5357, 0.3656, 0.5359, 0.3019, 0.4718, 0.3656, 0.4081, 0.3658, 0.472, 0.4293, 0.4081, 0.3658, 0.4083, 0.4295, 0.472, 0.4293, 0.5359, 0.3658, 0.4722, 0.3656, 0.5357, 0.4295, 0.4722, 0.3656, 0.472, 0.4293, 0.5357, 0.4295, 0.5357, 0.4934, 0.5359, 0.4297, 0.472, 0.4932, 0.5359, 0.4297, 0.4722, 0.4295, 0.472, 0.4932, 0.4083, 0.3017, 0.4081, 0.3654, 0.472, 0.3019, 0.4081, 0.3654, 0.4718, 0.3656, 0.472, 0.3019, 0.4081, 0.4932, 0.4718, 0.4934, 0.4083, 0.4295, 0.4718, 0.4934, 0.472, 0.4297, 0.4083, 0.4295])
me_cube1.materials.append(mat_2x1to1x1)
me_cube1.use_remesh_fix_poles = True
me_cube1.use_remesh_preserve_attributes = False
me_cube1.use_mirror_vertex_groups = False
me_cube1.update()
me_cube1.normals_split_custom_set([tuple(v) for v in zip(*[iter([1.0, 0.0, 0.0, 1.0, 0.0, 0.0, 1.0, 0.0, 0.0, 1.0, 0.0, 0.0, 1.0, 0.0, 0.0, 1.0, 0.0, 0.0, 0.0, 0.0, 1.0, 0.0, 0.0, 1.0, 0.0, 0.0, 1.0, 0.0, 0.0, 1.0, 0.0, 0.0, 1.0, 0.0, 0.0, 1.0, -1.0, 0.0, 0.0, -1.0, 0.0, 0.0, -1.0, 0.0, 0.0, -1.0, 0.0, 0.0, -1.0, 0.0, 0.0, -1.0, 0.0, 0.0, 0.0, 0.0, -1.0, 0.0, 0.0, -1.0, 0.0, 0.0, -1.0, 0.0, 0.0, -1.0, 0.0, 0.0, -1.0, 0.0, 0.0, -1.0, 0.0, -1.0, 0.0, 0.0, -1.0, 0.0, 0.0, -1.0, 0.0, 0.0, -1.0, 0.0, 0.0, -1.0, 0.0, 0.0, -1.0, 0.0, 0.0, 1.0, 0.0, 0.0, 1.0, 0.0, 0.0, 1.0, 0.0, 0.0, 1.0, 0.0, 0.0, 1.0, 0.0, 0.0, 1.0, 0.0])] * 3)])
me_cube3 = bpy.data.meshes.new('Cube3')
me_cube3.from_pydata([(1.0, 1.0, -1.0), (1.0, -1.0, -1.0), (-1.0, 1.0, 1.0), (-1.0, -1.0, -1.0), (-1.0, -1.0, 1.0), (1.0, -1.0, 1.0), (-1.0, 1.0, -1.0), (1.0, 1.0, 1.0)], [], [(5, 1, 0), (5, 0, 7), (2, 4, 7), (4, 5, 7), (6, 3, 2), (3, 4, 2), (3, 6, 1), (6, 0, 1), (5, 4, 1), (4, 3, 1), (2, 7, 6), (7, 0, 6)])
_uv = me_cube3.uv_layers.new(name='UV')
_uv.uv.foreach_set('vector', [0.4722, 0.3017, 0.472, 0.3654, 0.5357, 0.3656, 0.4722, 0.3017, 0.5357, 0.3656, 0.5359, 0.3019, 0.4718, 0.3656, 0.4081, 0.3658, 0.472, 0.4293, 0.4081, 0.3658, 0.4083, 0.4295, 0.472, 0.4293, 0.5359, 0.3658, 0.4722, 0.3656, 0.5357, 0.4295, 0.4722, 0.3656, 0.472, 0.4293, 0.5357, 0.4295, 0.5357, 0.4934, 0.5359, 0.4297, 0.472, 0.4932, 0.5359, 0.4297, 0.4722, 0.4295, 0.472, 0.4932, 0.4083, 0.3017, 0.4081, 0.3654, 0.472, 0.3019, 0.4081, 0.3654, 0.4718, 0.3656, 0.472, 0.3019, 0.4081, 0.4932, 0.4718, 0.4934, 0.4083, 0.4295, 0.4718, 0.4934, 0.472, 0.4297, 0.4083, 0.4295])
me_cube3.materials.append(mat_2x1to1x1)
me_cube3.use_remesh_fix_poles = True
me_cube3.use_remesh_preserve_attributes = False
me_cube3.use_mirror_vertex_groups = False
me_cube3.update()
me_cube3.normals_split_custom_set([tuple(v) for v in zip(*[iter([1.0, 0.0, 0.0, 1.0, 0.0, 0.0, 1.0, 0.0, 0.0, 1.0, 0.0, 0.0, 1.0, 0.0, 0.0, 1.0, 0.0, 0.0, 0.0, 0.0, 1.0, 0.0, 0.0, 1.0, 0.0, 0.0, 1.0, 0.0, 0.0, 1.0, 0.0, 0.0, 1.0, 0.0, 0.0, 1.0, -1.0, 0.0, 0.0, -1.0, 0.0, 0.0, -1.0, 0.0, 0.0, -1.0, 0.0, 0.0, -1.0, 0.0, 0.0, -1.0, 0.0, 0.0, 0.0, 0.0, -1.0, 0.0, 0.0, -1.0, 0.0, 0.0, -1.0, 0.0, 0.0, -1.0, 0.0, 0.0, -1.0, 0.0, 0.0, -1.0, 0.0, -1.0, 0.0, 0.0, -1.0, 0.0, 0.0, -1.0, 0.0, 0.0, -1.0, 0.0, 0.0, -1.0, 0.0, 0.0, -1.0, 0.0, 0.0, 1.0, 0.0, 0.0, 1.0, 0.0, 0.0, 1.0, 0.0, 0.0, 1.0, 0.0, 0.0, 1.0, 0.0, 0.0, 1.0, 0.0])] * 3)])
me_cube4 = bpy.data.meshes.new('Cube4')
me_cube4.from_pydata([(1.0, 1.0, -1.0), (1.0, -1.0, -1.0), (-1.0, 1.0, 1.0), (-1.0, -1.0, -1.0), (-1.0, -1.0, 1.0), (1.0, -1.0, 1.0), (-1.0, 1.0, -1.0), (1.0, 1.0, 1.0)], [], [(5, 1, 0), (5, 0, 7), (2, 4, 7), (4, 5, 7), (6, 3, 2), (3, 4, 2), (3, 6, 1), (6, 0, 1), (5, 4, 1), (4, 3, 1), (2, 7, 6), (7, 0, 6)])
_uv = me_cube4.uv_layers.new(name='UV')
_uv.uv.foreach_set('vector', [0.4722, 0.3017, 0.472, 0.3654, 0.5357, 0.3656, 0.4722, 0.3017, 0.5357, 0.3656, 0.5359, 0.3019, 0.4718, 0.3656, 0.4081, 0.3658, 0.472, 0.4293, 0.4081, 0.3658, 0.4083, 0.4295, 0.472, 0.4293, 0.5359, 0.3658, 0.4722, 0.3656, 0.5357, 0.4295, 0.4722, 0.3656, 0.472, 0.4293, 0.5357, 0.4295, 0.5357, 0.4934, 0.5359, 0.4297, 0.472, 0.4932, 0.5359, 0.4297, 0.4722, 0.4295, 0.472, 0.4932, 0.4083, 0.3017, 0.4081, 0.3654, 0.472, 0.3019, 0.4081, 0.3654, 0.4718, 0.3656, 0.472, 0.3019, 0.4081, 0.4932, 0.4718, 0.4934, 0.4083, 0.4295, 0.4718, 0.4934, 0.472, 0.4297, 0.4083, 0.4295])
me_cube4.materials.append(mat_2x1to1x1)
me_cube4.use_remesh_fix_poles = True
me_cube4.use_remesh_preserve_attributes = False
me_cube4.use_mirror_vertex_groups = False
me_cube4.update()
me_cube4.normals_split_custom_set([tuple(v) for v in zip(*[iter([1.0, 0.0, 0.0, 1.0, 0.0, 0.0, 1.0, 0.0, 0.0, 1.0, 0.0, 0.0, 1.0, 0.0, 0.0, 1.0, 0.0, 0.0, 0.0, 0.0, 1.0, 0.0, 0.0, 1.0, 0.0, 0.0, 1.0, 0.0, 0.0, 1.0, 0.0, 0.0, 1.0, 0.0, 0.0, 1.0, -1.0, 0.0, 0.0, -1.0, 0.0, 0.0, -1.0, 0.0, 0.0, -1.0, 0.0, 0.0, -1.0, 0.0, 0.0, -1.0, 0.0, 0.0, 0.0, 0.0, -1.0, 0.0, 0.0, -1.0, 0.0, 0.0, -1.0, 0.0, 0.0, -1.0, 0.0, 0.0, -1.0, 0.0, 0.0, -1.0, 0.0, -1.0, 0.0, 0.0, -1.0, 0.0, 0.0, -1.0, 0.0, 0.0, -1.0, 0.0, 0.0, -1.0, 0.0, 0.0, -1.0, 0.0, 0.0, 1.0, 0.0, 0.0, 1.0, 0.0, 0.0, 1.0, 0.0, 0.0, 1.0, 0.0, 0.0, 1.0, 0.0, 0.0, 1.0, 0.0])] * 3)])
me_foot = bpy.data.meshes.new('foot')
me_foot.from_pydata([(1.0, 1.0, -1.0), (1.0, -1.0, -1.0), (-1.0, 1.0, 1.0), (-1.0, -1.0, -1.0), (-1.0, -1.0, 1.0), (1.0, -1.0, 1.0), (-1.0, 1.0, -1.0), (1.0, 1.0, 1.0)], [], [(5, 1, 0), (5, 0, 7), (2, 4, 7), (4, 5, 7), (6, 3, 2), (3, 4, 2), (3, 6, 1), (6, 0, 1), (5, 4, 1), (4, 3, 1), (2, 7, 6), (7, 0, 6)])
_uv = me_foot.uv_layers.new(name='UV')
_uv.uv.foreach_set('vector', [0.4722, 0.3017, 0.472, 0.3654, 0.5357, 0.3656, 0.4722, 0.3017, 0.5357, 0.3656, 0.5359, 0.3019, 0.4718, 0.3656, 0.4081, 0.3658, 0.472, 0.4293, 0.4081, 0.3658, 0.4083, 0.4295, 0.472, 0.4293, 0.5359, 0.3658, 0.4722, 0.3656, 0.5357, 0.4295, 0.4722, 0.3656, 0.472, 0.4293, 0.5357, 0.4295, 0.5357, 0.4934, 0.5359, 0.4297, 0.472, 0.4932, 0.5359, 0.4297, 0.4722, 0.4295, 0.472, 0.4932, 0.4083, 0.3017, 0.4081, 0.3654, 0.472, 0.3019, 0.4081, 0.3654, 0.4718, 0.3656, 0.472, 0.3019, 0.4081, 0.4932, 0.4718, 0.4934, 0.4083, 0.4295, 0.4718, 0.4934, 0.472, 0.4297, 0.4083, 0.4295])
me_foot.materials.append(mat_2x1to1x1)
me_foot.use_remesh_fix_poles = True
me_foot.use_remesh_preserve_attributes = False
me_foot.use_mirror_vertex_groups = False
me_foot.update()
me_foot.normals_split_custom_set([tuple(v) for v in zip(*[iter([1.0, 0.0, 0.0, 1.0, 0.0, 0.0, 1.0, 0.0, 0.0, 1.0, 0.0, 0.0, 1.0, 0.0, 0.0, 1.0, 0.0, 0.0, 0.0, 0.0, 1.0, 0.0, 0.0, 1.0, 0.0, 0.0, 1.0, 0.0, 0.0, 1.0, 0.0, 0.0, 1.0, 0.0, 0.0, 1.0, -1.0, 0.0, 0.0, -1.0, 0.0, 0.0, -1.0, 0.0, 0.0, -1.0, 0.0, 0.0, -1.0, 0.0, 0.0, -1.0, 0.0, 0.0, 0.0, 0.0, -1.0, 0.0, 0.0, -1.0, 0.0, 0.0, -1.0, 0.0, 0.0, -1.0, 0.0, 0.0, -1.0, 0.0, 0.0, -1.0, 0.0, -1.0, 0.0, 0.0, -1.0, 0.0, 0.0, -1.0, 0.0, 0.0, -1.0, 0.0, 0.0, -1.0, 0.0, 0.0, -1.0, 0.0, 0.0, 1.0, 0.0, 0.0, 1.0, 0.0, 0.0, 1.0, 0.0, 0.0, 1.0, 0.0, 0.0, 1.0, 0.0, 0.0, 1.0, 0.0])] * 3)])
me_leg = bpy.data.meshes.new('leg')
me_leg.from_pydata([(0.0, -1.0, 1.0), (-0.5, 1.0, 0.866), (0.0, 1.0, 1.0), (-0.5, -1.0, 0.866), (-0.866, 1.0, 0.5), (-0.866, -1.0, 0.5), (-1.0, 1.0, 0.0), (-1.0, -1.0, 0.0), (-0.866, 1.0, -0.5), (-0.866, -1.0, -0.5), (-0.5, 1.0, -0.866), (-0.5, -1.0, -0.866), (-1.51e-07, 1.0, -1.0), (-1.51e-07, -1.0, -1.0), (0.5, 1.0, -0.866), (0.5, -1.0, -0.866), (0.866, 1.0, -0.5), (0.866, -1.0, -0.5), (1.0, 1.0, -4.649e-07), (1.0, -1.0, -4.649e-07), (0.866, 1.0, 0.5), (0.866, -1.0, 0.5), (0.5, -1.0, 0.866), (0.5, 1.0, 0.866)], [], [(0, 2, 1), (0, 1, 3), (1, 4, 3), (4, 5, 3), (4, 6, 5), (6, 7, 5), (6, 8, 7), (8, 9, 7), (8, 10, 9), (10, 11, 9), (10, 12, 11), (12, 13, 11), (12, 14, 13), (14, 15, 13), (14, 16, 15), (16, 17, 15), (16, 18, 17), (18, 19, 17), (18, 20, 19), (20, 21, 19), (20, 23, 21), (23, 22, 21), (0, 22, 2), (22, 23, 2)])
_uv = me_leg.uv_layers.new(name='UV')
_uv.uv.foreach_set('vector', [0.7604, 0.9797, 0.7604, 0.3381, 0.747, 0.3381, 0.7604, 0.9797, 0.747, 0.3381, 0.747, 0.9797, 0.747, 0.3381, 0.7336, 0.3381, 0.747, 0.9797, 0.7336, 0.3381, 0.7336, 0.9797, 0.747, 0.9797, 0.7336, 0.3381, 0.7202, 0.3381, 0.7336, 0.9797, 0.7202, 0.3381, 0.7202, 0.9797, 0.7336, 0.9797, 0.7202, 0.3381, 0.7067, 0.3381, 0.7202, 0.9797, 0.7067, 0.3381, 0.7067, 0.9797, 0.7202, 0.9797, 0.7067, 0.3381, 0.6933, 0.3381, 0.7067, 0.9797, 0.6933, 0.3381, 0.6933, 0.9797, 0.7067, 0.9797, 0.6933, 0.3381, 0.6799, 0.3381, 0.6933, 0.9797, 0.6799, 0.3381, 0.6799, 0.9797, 0.6933, 0.9797, 0.6799, 0.3381, 0.6665, 0.3381, 0.6799, 0.9797, 0.6665, 0.3381, 0.6665, 0.9797, 0.6799, 0.9797, 0.6665, 0.3381, 0.6531, 0.3381, 0.6665, 0.9797, 0.6531, 0.3381, 0.6531, 0.9797, 0.6665, 0.9797, 0.6531, 0.3381, 0.6397, 0.3381, 0.6531, 0.9797, 0.6397, 0.3381, 0.6397, 0.9797, 0.6531, 0.9797, 0.6397, 0.3381, 0.6263, 0.3381, 0.6397, 0.9797, 0.6263, 0.3381, 0.6263, 0.9797, 0.6397, 0.9797, 0.6263, 0.3381, 0.6128, 0.3381, 0.6263, 0.9797, 0.6128, 0.3381, 0.6128, 0.9797, 0.6263, 0.9797, 0.7604, 0.9797, 0.7738, 0.9797, 0.7604, 0.3381, 0.7738, 0.9797, 0.7738, 0.3381, 0.7604, 0.3381])
me_leg.materials.append(mat_2x1to1x1)
me_leg.use_remesh_fix_poles = True
me_leg.use_remesh_preserve_attributes = False
me_leg.use_mirror_vertex_groups = False
me_leg.update()
me_leg.normals_split_custom_set([tuple(v) for v in zip(*[iter([-7.898e-06, -1.211e-05, 1.0, -7.927e-06, -8.684e-05, 1.0, -0.5, -1.656e-05, 0.866, -8.136e-06, 1.656e-05, 1.0, -0.5, 1.211e-05, 0.866, -0.5, 1.236e-05, 0.866, -0.5, -1.236e-05, 0.866, -0.866, -1.656e-05, 0.5, -0.5, -1.211e-05, 0.866, -0.866, 1.211e-05, 0.5, -0.866, 1.236e-05, 0.5, -0.5, 1.656e-05, 0.866, -0.866, -1.236e-05, 0.5, -1.0, -1.656e-05, 7.764e-06, -0.866, -1.211e-05, 0.5, -1.0, 1.211e-05, 7.778e-06, -1.0, 1.236e-05, 7.778e-06, -0.866, 1.656e-05, 0.5, -1.0, -1.236e-05, -7.957e-06, -0.866, -1.657e-05, -0.5, -1.0, -1.211e-05, -7.957e-06, -0.866, 1.211e-05, -0.5, -0.866, 1.236e-05, -0.5, -1.0, 1.657e-05, -7.942e-06, -0.866, -1.236e-05, -0.5, -0.5, -1.653e-05, -0.866, -0.866, -1.211e-05, -0.5, -0.5, 1.211e-05, -0.866, -0.5, 1.236e-05, -0.866, -0.866, 1.653e-05, -0.5, -0.5, -1.236e-05, -0.866, -8.181e-06, -1.656e-05, -1.0, -0.5, -1.211e-05, -0.866, -7.898e-06, 1.211e-05, -1.0, -7.898e-06, 1.236e-05, -1.0, -0.5, 1.656e-05, -0.866, 7.987e-06, -8.684e-05, -1.0, 0.5, -1.655e-05, -0.866, 7.927e-06, -1.211e-05, -1.0, 0.5, 1.211e-05, -0.866, 0.5, 1.236e-05, -0.866, 7.659e-06, 1.655e-05, -1.0, 0.5, -1.236e-05, -0.866, 0.866, -1.654e-05, -0.5, 0.5, -1.211e-05, -0.866, 0.866, 1.211e-05, -0.5, 0.866, 8.684e-05, -0.5, 0.5, 1.654e-05, -0.866, 0.866, -1.236e-05, -0.5, 1.0, -1.655e-05, -8.434e-06, 0.866, -1.211e-05, -0.5, 1.0, 1.211e-05, -8.404e-06, 1.0, 1.236e-05, -8.404e-06, 0.866, 1.654e-05, -0.5, 1.0, -1.236e-05, 7.48e-06, 0.866, -1.654e-05, 0.5, 1.0, -1.211e-05, 7.48e-06, 0.866, 1.211e-05, 0.5, 0.866, 1.236e-05, 0.5, 1.0, 1.655e-05, 7.465e-06, 0.866, -1.236e-05, 0.5, 0.5, -1.654e-05, 0.866, 0.866, -1.211e-05, 0.5, 0.5, 1.211e-05, 0.866, 0.5, 1.236e-05, 0.866, 0.866, 1.655e-05, 0.5, 8.315e-06, 1.236e-05, 1.0, 0.5, 1.663e-05, 0.866, 8.315e-06, 1.211e-05, 1.0, 0.5, -1.211e-05, 0.866, 0.5, -1.236e-05, 0.866, 8.3e-06, -1.663e-05, 1.0])] * 3)])
me_strip = bpy.data.meshes.new('strip')
me_strip.from_pydata([(1.504, -1.0, -2.516), (0.9346, 0.3347, -3.432), (1.504, -1.0, -4.197), (0.9346, 0.3347, -2.516), (-1.504, -1.0, -2.516), (-1.504, -1.0, -4.197), (-0.9346, 0.3347, -3.432), (-0.9346, 0.3347, -2.516), (0.9346, 0.3347, -0.4179), (-1.504, -1.0, 0.3476), (1.504, -1.0, 0.3476), (-0.9346, 0.3347, -0.4179), (-1.504, -1.0, -1.334), (-0.9346, 0.3347, -1.334), (1.504, -1.0, -1.334), (0.9346, 0.3347, -1.334)], [], [(0, 2, 1), (0, 1, 3), (7, 4, 3), (4, 0, 3), (6, 5, 7), (5, 4, 7), (5, 6, 2), (6, 1, 2), (7, 3, 6), (3, 1, 6), (8, 10, 15), (10, 14, 15), (11, 9, 8), (9, 10, 8), (13, 12, 11), (12, 9, 11), (15, 14, 13), (14, 12, 13), (11, 8, 13), (8, 15, 13)])
_uv = me_strip.uv_layers.new(name='UV')
_uv.uv.foreach_set('vector', [0.9516, 0.4284, 0.9835, 0.4284, 0.969, 0.5316, 0.9516, 0.4284, 0.969, 0.5316, 0.9516, 0.5316, 0.8522, 0.8426, 0.8225, 0.9287, 0.8522, 0.56, 0.8225, 0.9287, 0.8225, 0.474, 0.8522, 0.56, 0.969, 0.8707, 0.9835, 0.974, 0.9516, 0.8707, 0.9835, 0.974, 0.9516, 0.974, 0.9516, 0.8707, 0.8584, 0.9287, 0.888, 0.8426, 0.8584, 0.474, 0.888, 0.8426, 0.888, 0.56, 0.8584, 0.474, 0.9516, 0.8707, 0.9516, 0.5316, 0.969, 0.8707, 0.9516, 0.5316, 0.969, 0.5316, 0.969, 0.8707, 0.9117, 0.5316, 0.8971, 0.4284, 0.9291, 0.5316, 0.8971, 0.4284, 0.9291, 0.4284, 0.9291, 0.5316, 0.888, 0.8426, 0.8584, 0.9287, 0.888, 0.56, 0.8584, 0.9287, 0.8584, 0.474, 0.888, 0.56, 0.9291, 0.8707, 0.9291, 0.974, 0.9117, 0.8707, 0.9291, 0.974, 0.8971, 0.974, 0.9117, 0.8707, 0.8522, 0.56, 0.8225, 0.474, 0.8522, 0.8426, 0.8225, 0.474, 0.8225, 0.9287, 0.8522, 0.8426, 0.9117, 0.8707, 0.9117, 0.5316, 0.9291, 0.8707, 0.9117, 0.5316, 0.9291, 0.5316, 0.9291, 0.8707])
me_strip.materials.append(mat_2x1to1x1)
me_strip.use_remesh_fix_poles = True
me_strip.use_remesh_preserve_attributes = False
me_strip.use_mirror_vertex_groups = False
me_strip.update()
me_strip.normals_split_custom_set([tuple(v) for v in zip(*[iter([0.9198, 0.3923, 0.0, 0.9198, 0.3923, 0.0, 0.9198, 0.3923, 0.0, 0.9198, 0.3923, -1.049e-07, 0.9198, 0.3923, -1.049e-07, 0.9198, 0.3923, -1.049e-07, 0.0, 0.0, 1.0, 0.0, 0.0, 1.0, 0.0, 0.0, 1.0, 0.0, 0.0, 1.0, 0.0, 0.0, 1.0, 0.0, 0.0, 1.0, -0.9198, 0.3923, -1.121e-07, -0.9198, 0.3923, -1.121e-07, -0.9198, 0.3923, -1.121e-07, -0.9198, 0.3923, 0.0, -0.9198, 0.3923, 0.0, -0.9198, 0.3923, 0.0, 0.0, 0.4975, -0.8675, 0.0, 0.4975, -0.8675, 0.0, 0.4975, -0.8675, 0.0, 0.4975, -0.8675, 0.0, 0.4975, -0.8675, 0.0, 0.4975, -0.8675, 0.0, 1.0, 6.964e-08, 0.0, 1.0, 6.964e-08, 0.0, 1.0, 6.964e-08, 0.0, 1.0, 0.0, 0.0, 1.0, 0.0, 0.0, 1.0, 0.0, 0.9198, 0.3923, 1.346e-07, 0.9198, 0.3923, 1.346e-07, 0.9198, 0.3923, 1.346e-07, 0.9198, 0.3923, 0.0, 0.9198, 0.3923, 0.0, 0.9198, 0.3923, 0.0, 0.0, 0.4975, 0.8675, 0.0, 0.4975, 0.8675, 0.0, 0.4975, 0.8675, 0.0, 0.4975, 0.8675, 0.0, 0.4975, 0.8675, 0.0, 0.4975, 0.8675, -0.9198, 0.3923, 1.346e-07, -0.9198, 0.3923, 1.346e-07, -0.9198, 0.3923, 1.346e-07, -0.9198, 0.3923, 0.0, -0.9198, 0.3923, 0.0, -0.9198, 0.3923, 0.0, 0.0, 0.0, -1.0, 0.0, 0.0, -1.0, 0.0, 0.0, -1.0, 0.0, 0.0, -1.0, 0.0, 0.0, -1.0, 0.0, 0.0, -1.0, 0.0, 1.0, 0.0, 0.0, 1.0, 0.0, 0.0, 1.0, 0.0, 0.0, 1.0, 0.0, 0.0, 1.0, 0.0, 0.0, 1.0, 0.0])] * 3)])
me_lowermounting = bpy.data.meshes.new('lowerMounting')
me_lowermounting.from_pydata([(-0.5, 1.0, 0.866), (0.0, 1.0, 1.0), (-0.866, 1.0, 0.5), (-1.0, 1.0, 0.0), (-0.866, 1.0, -0.5), (-0.866, -1.0, -0.5), (-0.5, 1.0, -0.866), (-0.5, -1.0, -0.866), (-1.51e-07, 1.0, -1.0), (0.5, 1.0, -0.866), (0.5, -1.0, -0.866), (0.866, 1.0, -0.5), (1.0, 1.0, -4.649e-07), (1.0, -1.0, -4.649e-07), (0.866, 1.0, 0.5), (0.866, -1.0, 0.5), (0.5, 1.0, 0.866), (0.0, -1.0, 1.0), (0.5, -1.0, 0.866), (-0.5, -1.0, 0.866), (-0.866, -1.0, 0.5), (-1.0, -1.0, 0.0), (0.866, -1.0, -0.5), (-1.51e-07, -1.0, -1.0)], [], [(17, 1, 0), (17, 0, 19), (0, 2, 19), (2, 20, 19), (2, 3, 20), (3, 21, 20), (3, 4, 21), (4, 5, 21), (4, 6, 5), (6, 7, 5), (6, 8, 7), (8, 23, 7), (8, 9, 23), (9, 10, 23), (9, 11, 10), (11, 22, 10), (11, 12, 22), (12, 13, 22), (12, 14, 13), (14, 15, 13), (14, 16, 15), (16, 18, 15), (17, 18, 1), (18, 16, 1), (19, 18, 17), (20, 18, 19), (15, 18, 20), (21, 15, 20), (13, 15, 21), (5, 13, 21), (22, 13, 5), (7, 22, 5), (10, 22, 7), (23, 10, 7)])
_uv = me_lowermounting.uv_layers.new(name='UV')
_uv.uv.foreach_set('vector', [0.5514, 0.9754, 0.5514, 0.5144, 0.5258, 0.5144, 0.5514, 0.9754, 0.5258, 0.5144, 0.5258, 0.9754, 0.5258, 0.5144, 0.5002, 0.5144, 0.5258, 0.9754, 0.5002, 0.5144, 0.5002, 0.9754, 0.5258, 0.9754, 0.5002, 0.5144, 0.4746, 0.5144, 0.5002, 0.9754, 0.4746, 0.5144, 0.4746, 0.9754, 0.5002, 0.9754, 0.4746, 0.5144, 0.4489, 0.5144, 0.4746, 0.9754, 0.4489, 0.5144, 0.4489, 0.9754, 0.4746, 0.9754, 0.4489, 0.5144, 0.4233, 0.5144, 0.4489, 0.9754, 0.4233, 0.5144, 0.4233, 0.9754, 0.4489, 0.9754, 0.4233, 0.5144, 0.3977, 0.5144, 0.4233, 0.9754, 0.3977, 0.5144, 0.3977, 0.9754, 0.4233, 0.9754, 0.3977, 0.5144, 0.3721, 0.5144, 0.3977, 0.9754, 0.3721, 0.5144, 0.3721, 0.9754, 0.3977, 0.9754, 0.3721, 0.5144, 0.3465, 0.5144, 0.3721, 0.9754, 0.3465, 0.5144, 0.3465, 0.9754, 0.3721, 0.9754, 0.3465, 0.5144, 0.3209, 0.5144, 0.3465, 0.9754, 0.3209, 0.5144, 0.3209, 0.9754, 0.3465, 0.9754, 0.3209, 0.5144, 0.2953, 0.5144, 0.3209, 0.9754, 0.2953, 0.5144, 0.2953, 0.9754, 0.3209, 0.9754, 0.2953, 0.5144, 0.2697, 0.5144, 0.2953, 0.9754, 0.2697, 0.5144, 0.2697, 0.9754, 0.2953, 0.9754, 0.5514, 0.9754, 0.577, 0.9754, 0.5514, 0.5144, 0.577, 0.9754, 0.577, 0.5144, 0.5514, 0.5144, 0.9295, 0.4035, 0.8496, 0.4035, 0.8895, 0.4143, 0.9588, 0.3743, 0.8496, 0.4035, 0.9295, 0.4035, 0.8203, 0.3743, 0.8496, 0.4035, 0.9588, 0.3743, 0.9695, 0.3343, 0.8203, 0.3743, 0.9588, 0.3743, 0.8096, 0.3343, 0.8203, 0.3743, 0.9695, 0.3343, 0.9588, 0.2943, 0.8096, 0.3343, 0.9695, 0.3343, 0.8203, 0.2943, 0.8096, 0.3343, 0.9588, 0.2943, 0.9295, 0.2651, 0.8203, 0.2943, 0.9588, 0.2943, 0.8496, 0.2651, 0.8203, 0.2943, 0.9295, 0.2651, 0.8895, 0.2544, 0.8496, 0.2651, 0.9295, 0.2651])
me_lowermounting.materials.append(mat_2x1to1x1)
me_lowermounting.use_remesh_fix_poles = True
me_lowermounting.use_remesh_preserve_attributes = False
me_lowermounting.use_mirror_vertex_groups = False
me_lowermounting.update()
me_lowermounting.normals_split_custom_set([tuple(v) for v in zip(*[iter([-7.898e-06, -1.211e-05, 1.0, -7.927e-06, -8.684e-05, 1.0, -0.5, -1.656e-05, 0.866, -8.136e-06, 1.656e-05, 1.0, -0.5, 1.211e-05, 0.866, -0.5, 1.236e-05, 0.866, -0.5, -1.236e-05, 0.866, -0.866, -1.656e-05, 0.5, -0.5, -1.211e-05, 0.866, -0.866, 1.211e-05, 0.5, -0.866, 1.236e-05, 0.5, -0.5, 1.656e-05, 0.866, -0.866, -1.236e-05, 0.5, -1.0, -1.656e-05, 7.764e-06, -0.866, -1.211e-05, 0.5, -1.0, 1.211e-05, 7.778e-06, -1.0, 1.236e-05, 7.778e-06, -0.866, 1.656e-05, 0.5, -1.0, -1.236e-05, -7.957e-06, -0.866, -1.657e-05, -0.5, -1.0, -1.211e-05, -7.957e-06, -0.866, 1.211e-05, -0.5, -0.866, 1.236e-05, -0.5, -1.0, 1.657e-05, -7.942e-06, -0.866, -1.236e-05, -0.5, -0.5, -1.653e-05, -0.866, -0.866, -1.211e-05, -0.5, -0.5, 1.211e-05, -0.866, -0.5, 1.236e-05, -0.866, -0.866, 1.653e-05, -0.5, -0.5, -1.236e-05, -0.866, -8.181e-06, -1.656e-05, -1.0, -0.5, -1.211e-05, -0.866, -7.898e-06, 1.211e-05, -1.0, -7.898e-06, 1.236e-05, -1.0, -0.5, 1.656e-05, -0.866, 7.987e-06, -8.684e-05, -1.0, 0.5, -1.655e-05, -0.866, 7.927e-06, -1.211e-05, -1.0, 0.5, 1.211e-05, -0.866, 0.5, 1.236e-05, -0.866, 7.659e-06, 1.655e-05, -1.0, 0.5, -1.236e-05, -0.866, 0.866, -1.654e-05, -0.5, 0.5, -1.211e-05, -0.866, 0.866, 1.211e-05, -0.5, 0.866, 8.684e-05, -0.5, 0.5, 1.654e-05, -0.866, 0.866, -1.236e-05, -0.5, 1.0, -1.655e-05, -8.434e-06, 0.866, -1.211e-05, -0.5, 1.0, 1.211e-05, -8.404e-06, 1.0, 1.236e-05, -8.404e-06, 0.866, 1.654e-05, -0.5, 1.0, -1.236e-05, 7.48e-06, 0.866, -1.654e-05, 0.5, 1.0, -1.211e-05, 7.48e-06, 0.866, 1.211e-05, 0.5, 0.866, 1.236e-05, 0.5, 1.0, 1.655e-05, 7.465e-06, 0.866, -1.236e-05, 0.5, 0.5, -1.654e-05, 0.866, 0.866, -1.211e-05, 0.5, 0.5, 1.211e-05, 0.866, 0.5, 1.236e-05, 0.866, 0.866, 1.655e-05, 0.5, 8.315e-06, 1.236e-05, 1.0, 0.5, 1.663e-05, 0.866, 8.315e-06, 1.211e-05, 1.0, 0.5, -1.211e-05, 0.866, 0.5, -1.236e-05, 0.866, 8.3e-06, -1.663e-05, 1.0, 0.0, -1.0, 0.0, 0.0, -1.0, 0.0, 0.0, -1.0, 0.0, 0.0, -1.0, 6.514e-07, 0.0, -1.0, 6.514e-07, 0.0, -1.0, 6.514e-07, 0.0, -1.0, -3.761e-07, 0.0, -1.0, -3.761e-07, 0.0, -1.0, -3.761e-07, 0.0, -1.0, 0.0, 0.0, -1.0, 0.0, 0.0, -1.0, 0.0, 0.0, -1.0, 0.0, 0.0, -1.0, 0.0, 0.0, -1.0, 0.0, 0.0, -1.0, 0.0, 0.0, -1.0, 0.0, 0.0, -1.0, 0.0, 0.0, -1.0, 0.0, 0.0, -1.0, 0.0, 0.0, -1.0, 0.0, 0.0, -1.0, 0.0, 0.0, -1.0, 0.0, 0.0, -1.0, 0.0, 0.0, -1.0, 0.0, 0.0, -1.0, 0.0, 0.0, -1.0, 0.0, 0.0, -1.0, 0.0, 0.0, -1.0, 0.0, 0.0, -1.0, 0.0])] * 3)])
me_piston_collider = bpy.data.meshes.new('piston_collider')
me_piston_collider.from_pydata([(-0.4, 4.565, 1.563e-07), (-0.3464, 4.765, 1.631e-07), (-0.2, 4.911, 1.681e-07), (0.0, 4.965, 1.699e-07), (0.2, 4.911, 1.681e-07), (0.3464, 4.765, 1.631e-07), (0.4, 4.565, 1.563e-07), (0.0, 4.565, 0.4), (0.0, 4.765, 0.3464), (0.0, 4.911, 0.2), (0.0, 4.965, 1.699e-07), (0.0, 4.911, -0.2), (0.0, 4.765, -0.3464), (0.0, 4.565, -0.4), (0.4, -4.565, -1.563e-07), (0.3464, -4.765, -1.631e-07), (0.2, -4.911, -1.681e-07), (0.0, -4.965, -1.699e-07), (-0.2, -4.911, -1.681e-07), (-0.3464, -4.765, -1.631e-07), (-0.4, -4.565, -1.563e-07), (0.0, -4.565, -0.4), (0.0, -4.765, -0.3464), (0.0, -4.911, -0.2), (0.0, -4.965, -1.699e-07), (0.0, -4.911, 0.2), (0.0, -4.765, 0.3464), (0.0, -4.565, 0.4), (-0.4, -4.565, -1.563e-07), (-0.3464, -4.565, -0.2), (-0.2, -4.565, -0.3464), (0.0, -4.565, -0.4), (0.2, -4.565, -0.3464), (0.3464, -4.565, -0.2), (0.4, -4.565, -1.563e-07), (0.3464, -4.565, 0.2), (0.2, -4.565, 0.3464), (0.0, -4.565, 0.4), (-0.2, -4.565, 0.3464), (-0.3464, -4.565, 0.2), (-0.4, 4.565, 1.563e-07), (-0.3464, 4.565, -0.2), (-0.2, 4.565, -0.3464), (0.0, 4.565, -0.4), (0.2, 4.565, -0.3464), (0.3464, 4.565, -0.2), (0.4, 4.565, 1.563e-07), (0.3464, 4.565, 0.2), (0.2, 4.565, 0.3464), (0.0, 4.565, 0.4), (-0.2, 4.565, 0.3464), (-0.3464, 4.565, 0.2)], [(0, 1), (1, 2), (2, 3), (3, 4), (4, 5), (5, 6), (7, 8), (8, 9), (9, 10), (10, 11), (11, 12), (12, 13), (14, 15), (15, 16), (16, 17), (17, 18), (18, 19), (19, 20), (21, 22), (22, 23), (23, 24), (24, 25), (25, 26), (26, 27), (28, 29), (29, 30), (30, 31), (31, 32), (32, 33), (33, 34), (34, 35), (35, 36), (36, 37), (37, 38), (38, 39), (39, 28), (40, 41), (41, 42), (42, 43), (43, 44), (44, 45), (45, 46), (46, 47), (47, 48), (48, 49), (49, 50), (50, 51), (51, 40), (28, 40), (31, 43), (34, 46), (37, 49)], [])
me_piston_collider.use_remesh_fix_poles = True
me_piston_collider.use_remesh_preserve_attributes = False
me_piston_collider.use_mirror_vertex_groups = False
me_piston_collider.update()
me_body_collider = bpy.data.meshes.new('body_collider')
me_body_collider.from_pydata([(-0.25, 5.7, 1.951e-07), (-0.2165, 5.825, 1.994e-07), (-0.125, 5.916, 2.025e-07), (0.0, 5.95, 2.037e-07), (0.125, 5.916, 2.025e-07), (0.2165, 5.825, 1.994e-07), (0.25, 5.7, 1.951e-07), (0.0, 5.7, 0.25), (0.0, 5.825, 0.2165), (0.0, 5.916, 0.125), (0.0, 5.95, 2.037e-07), (0.0, 5.916, -0.125), (0.0, 5.825, -0.2165), (0.0, 5.7, -0.25), (0.25, -5.7, -1.951e-07), (0.2165, -5.825, -1.994e-07), (0.125, -5.916, -2.025e-07), (0.0, -5.95, -2.037e-07), (-0.125, -5.916, -2.025e-07), (-0.2165, -5.825, -1.994e-07), (-0.25, -5.7, -1.951e-07), (0.0, -5.7, -0.25), (0.0, -5.825, -0.2165), (0.0, -5.916, -0.125), (0.0, -5.95, -2.037e-07), (0.0, -5.916, 0.125), (0.0, -5.825, 0.2165), (0.0, -5.7, 0.25), (-0.25, -5.7, -1.951e-07), (-0.2165, -5.7, -0.125), (-0.125, -5.7, -0.2165), (0.0, -5.7, -0.25), (0.125, -5.7, -0.2165), (0.2165, -5.7, -0.125), (0.25, -5.7, -1.951e-07), (0.2165, -5.7, 0.125), (0.125, -5.7, 0.2165), (0.0, -5.7, 0.25), (-0.125, -5.7, 0.2165), (-0.2165, -5.7, 0.125), (-0.25, 5.7, 1.951e-07), (-0.2165, 5.7, -0.125), (-0.125, 5.7, -0.2165), (0.0, 5.7, -0.25), (0.125, 5.7, -0.2165), (0.2165, 5.7, -0.125), (0.25, 5.7, 1.951e-07), (0.2165, 5.7, 0.125), (0.125, 5.7, 0.2165), (0.0, 5.7, 0.25), (-0.125, 5.7, 0.2165), (-0.2165, 5.7, 0.125)], [(0, 1), (1, 2), (2, 3), (3, 4), (4, 5), (5, 6), (7, 8), (8, 9), (9, 10), (10, 11), (11, 12), (12, 13), (14, 15), (15, 16), (16, 17), (17, 18), (18, 19), (19, 20), (21, 22), (22, 23), (23, 24), (24, 25), (25, 26), (26, 27), (28, 29), (29, 30), (30, 31), (31, 32), (32, 33), (33, 34), (34, 35), (35, 36), (36, 37), (37, 38), (38, 39), (39, 28), (40, 41), (41, 42), (42, 43), (43, 44), (44, 45), (45, 46), (46, 47), (47, 48), (48, 49), (49, 50), (50, 51), (51, 40), (28, 40), (31, 43), (34, 46), (37, 49)], [])
me_body_collider.use_remesh_fix_poles = True
me_body_collider.use_remesh_preserve_attributes = False
me_body_collider.use_mirror_vertex_groups = False
me_body_collider.update()
me_gameobject = bpy.data.meshes.new('GameObject')
me_gameobject.from_pydata([(-0.5, -0.5, -0.5), (-0.5, -0.5, 0.5), (-0.5, 0.5, 0.5), (-0.5, 0.5, -0.5), (0.5, 0.5, -0.5), (0.5, 0.5, 0.5), (0.5, -0.5, 0.5), (0.5, -0.5, -0.5)], [(0, 1), (1, 2), (2, 3), (3, 4), (4, 5), (5, 6), (6, 7), (7, 0), (6, 1), (5, 2), (7, 4), (3, 0)], [])
me_gameobject.use_remesh_fix_poles = True
me_gameobject.use_remesh_preserve_attributes = False
me_gameobject.use_mirror_vertex_groups = False
me_gameobject.update()
me_wheelcollider = bpy.data.meshes.new('wheelCollider')
me_wheelcollider.from_pydata([(0.0, -0.15, 0.0), (0.0, -0.1299, 0.075), (0.0, -0.075, 0.1299), (0.0, 0.0, 0.15), (0.0, 0.075, 0.1299), (0.0, 0.1299, 0.075), (0.0, 0.15, 0.0), (0.0, 0.1299, -0.075), (0.0, 0.075, -0.1299), (0.0, 0.0, -0.15), (0.0, -0.075, -0.1299), (0.0, -0.1299, -0.075)], [(0, 1), (1, 2), (2, 3), (3, 4), (4, 5), (5, 6), (6, 7), (7, 8), (8, 9), (9, 10), (10, 11), (11, 0)], [])
me_wheelcollider.use_remesh_fix_poles = True
me_wheelcollider.use_remesh_preserve_attributes = False
me_wheelcollider.use_mirror_vertex_groups = False
me_wheelcollider.update()
me_cube_001 = bpy.data.meshes.new('Cube.001')
me_cube_001.from_pydata([(-0.5, -0.5, -0.5), (-0.5, -0.5, 0.5), (-0.5, 0.5, 0.5), (-0.5, 0.5, -0.5), (0.5, 0.5, -0.5), (0.5, 0.5, 0.5), (0.5, -0.5, 0.5), (0.5, -0.5, -0.5)], [(0, 1), (1, 2), (2, 3), (3, 4), (4, 5), (5, 6), (6, 7), (7, 0), (6, 1), (5, 2), (7, 4), (3, 0)], [])
me_cube_001.use_remesh_fix_poles = True
me_cube_001.use_remesh_preserve_attributes = False
me_cube_001.use_mirror_vertex_groups = False
me_cube_001.update()

# ---- objects
ob_2 = bpy.data.objects.new('2', None)
ob_base = bpy.data.objects.new('Base', me_base)
ob_b2 = bpy.data.objects.new('b2', me_b2)
ob_pistonbody = bpy.data.objects.new('PistonBody', None)
ob_piston_collider = bpy.data.objects.new('piston_collider', None)
ob_piston = bpy.data.objects.new('Piston', None)
ob_a3 = bpy.data.objects.new('A3', me_a3)
ob_a3b = bpy.data.objects.new('A3b', me_a3b)
ob_a4 = bpy.data.objects.new('A4', me_a4)
ob_a4b = bpy.data.objects.new('A4b', me_a4b)
ob_body_collider = bpy.data.objects.new('body_collider', None)
ob_cube1 = bpy.data.objects.new('Cube1', me_cube1)
ob_cube3 = bpy.data.objects.new('Cube3', me_cube3)
ob_cube4 = bpy.data.objects.new('Cube4', me_cube4)
ob_foot = bpy.data.objects.new('foot', me_foot)
ob_gameobject = bpy.data.objects.new('GameObject', None)
ob_leg = bpy.data.objects.new('leg', me_leg)
ob_strip = bpy.data.objects.new('strip', me_strip)
ob_lowermounting = bpy.data.objects.new('lowerMounting', me_lowermounting)
ob_wheelcollider = bpy.data.objects.new('wheelCollider', None)
ob_cube = bpy.data.objects.new('Cube', None)
ob_mesh_piston_collider = bpy.data.objects.new('mesh:piston_collider', me_piston_collider)
ob_mesh_body_collider = bpy.data.objects.new('mesh:body_collider', me_body_collider)
ob_mesh_gameobject = bpy.data.objects.new('mesh:GameObject', me_gameobject)
ob_mesh_wheelcollider = bpy.data.objects.new('mesh:wheelCollider', me_wheelcollider)
ob_mesh_cube = bpy.data.objects.new('mesh:Cube', me_cube_001)

# ---- transforms, parenting, visibility, modifiers, constraints
ob_2.location = (0.0, 0.0, 0.0)
ob_2.rotation_mode = 'QUATERNION'
ob_2.rotation_quaternion = (1.0, 0.0, 0.0, 0.0)
ob_2.lineart.crease_threshold = 0.0
ob_base.parent = ob_2
ob_base.location = (0.0, 0.0, 0.0)
ob_base.rotation_mode = 'QUATERNION'
ob_base.rotation_quaternion = (0.5, 0.5, -0.5, -0.5)
ob_base.scale = (0.03265, 0.0254, 0.0254)
ob_base.lineart.crease_threshold = 0.0
ob_b2.parent = ob_2
ob_b2.location = (0.0, 0.0, 0.1973)
ob_b2.rotation_mode = 'QUATERNION'
ob_b2.rotation_quaternion = (0.5, 0.5, -0.5, -0.5)
ob_b2.scale = (0.02982, 0.07391, 0.01907)
ob_b2.lineart.crease_threshold = 0.0
ob_pistonbody.parent = ob_2
ob_pistonbody.location = (0.0, 0.0, -0.1049)
ob_pistonbody.rotation_mode = 'QUATERNION'
ob_pistonbody.rotation_quaternion = (0.5, 0.5, -0.5, -0.5)
ob_pistonbody.scale = (0.04275, 0.1506, 0.04275)
ob_pistonbody.lineart.crease_threshold = 0.0
ob_piston_collider.parent = ob_pistonbody
ob_piston_collider.location = (0.0, 0.0, 0.0)
ob_piston_collider.rotation_mode = 'QUATERNION'
ob_piston_collider.rotation_quaternion = (1.0, -0.0, -0.0, -0.0)
ob_piston_collider.scale = (1.0, 0.25, 1.0)
ob_piston_collider.empty_display_type = 'ARROWS'
ob_piston_collider.empty_display_size = 0.3
ob_piston_collider.instance_type = 'COLLECTION'
ob_piston_collider.lineart.crease_threshold = 0.0
ob_piston.parent = ob_pistonbody
ob_piston.location = (0.0, -1.198, 0.0)
ob_piston.rotation_mode = 'QUATERNION'
ob_piston.rotation_quaternion = (0.7071, -0.7071, 3.873e-09, 3.873e-09)
ob_piston.scale = (23.39, 23.39, 7.762)
ob_piston.lineart.crease_threshold = 0.0
ob_a3.parent = ob_piston
ob_a3.location = (0.4415, 0.04788, -0.03344)
ob_a3.rotation_mode = 'QUATERNION'
ob_a3.rotation_quaternion = (0.2249, -0.1051, -0.6993, -0.6704)
ob_a3.scale = (0.01898, 0.38, 0.01556)
ob_a3.lineart.crease_threshold = 0.0
ob_a3b.parent = ob_piston
ob_a3b.location = (-0.4404, -0.04911, -0.03345)
ob_a3b.rotation_mode = 'QUATERNION'
ob_a3b.rotation_quaternion = (-0.6704, -0.6993, 0.1051, -0.2249)
ob_a3b.scale = (0.01905, 0.3815, 0.01555)
ob_a3b.lineart.crease_threshold = 0.0
ob_a4.parent = ob_piston
ob_a4.location = (0.4415, -0.04788, -0.03344)
ob_a4.rotation_mode = 'QUATERNION'
ob_a4.rotation_quaternion = (0.1051, -0.2249, -0.6704, -0.6993)
ob_a4.scale = (0.01905, 0.38, 0.01555)
ob_a4.lineart.crease_threshold = 0.0
ob_a4b.parent = ob_piston
ob_a4b.location = (-0.4404, 0.04666, -0.03345)
ob_a4b.rotation_mode = 'QUATERNION'
ob_a4b.rotation_quaternion = (-0.6993, -0.6704, 0.2249, -0.1051)
ob_a4b.scale = (0.01913, 0.3815, 0.01556)
ob_a4b.lineart.crease_threshold = 0.0
ob_body_collider.parent = ob_piston
ob_body_collider.location = (-1.353e-07, -1.74e-08, -0.1745)
ob_body_collider.rotation_mode = 'QUATERNION'
ob_body_collider.rotation_quaternion = (0.7071, 0.7071, 6.073e-07, 6.073e-07)
ob_body_collider.scale = (0.04275, 0.03221, 0.04275)
ob_body_collider.empty_display_type = 'ARROWS'
ob_body_collider.empty_display_size = 0.3
ob_body_collider.instance_type = 'COLLECTION'
ob_body_collider.lineart.crease_threshold = 0.0
ob_cube1.parent = ob_piston
ob_cube1.location = (7.484e-06, -3.225e-08, -0.3232)
ob_cube1.rotation_mode = 'QUATERNION'
ob_cube1.rotation_quaternion = (0.7071, 0.7071, -3.873e-09, -3.873e-09)
ob_cube1.scale = (0.0807, 0.02888, 0.0412)
ob_cube1.lineart.crease_threshold = 0.0
ob_cube3.parent = ob_piston
ob_cube3.location = (0.3138, -2.714e-07, -0.3406)
ob_cube3.rotation_mode = 'QUATERNION'
ob_cube3.rotation_quaternion = (0.7071, 0.7071, -3.873e-09, -3.873e-09)
ob_cube3.scale = (0.05378, 0.03395, 0.04296)
ob_cube3.lineart.crease_threshold = 0.0
ob_cube4.parent = ob_piston
ob_cube4.location = (-0.3127, -0.00122, -0.3406)
ob_cube4.rotation_mode = 'QUATERNION'
ob_cube4.rotation_quaternion = (1.912e-06, 1.118e-06, -0.7071, -0.7071)
ob_cube4.scale = (0.05378, 0.03395, 0.04296)
ob_cube4.lineart.crease_threshold = 0.0
ob_foot.parent = ob_piston
ob_foot.location = (-5.245e-06, 2.428e-05, -0.376)
ob_foot.rotation_mode = 'QUATERNION'
ob_foot.rotation_quaternion = (2.78e-06, 1.0, -1.81e-06, -2.405e-07)
ob_foot.scale = (0.6387, 0.09482, 0.02965)
ob_foot.lineart.crease_threshold = 0.0
ob_gameobject.parent = ob_foot
ob_gameobject.location = (-1.708e-07, 3.067e-09, -5.76)
ob_gameobject.rotation_mode = 'QUATERNION'
ob_gameobject.rotation_quaternion = (1.0, -0.0, -0.0, -0.0)
ob_gameobject.scale = (1.99, 3.45, 13.52)
ob_gameobject.empty_display_type = 'ARROWS'
ob_gameobject.empty_display_size = 0.3
ob_gameobject.instance_type = 'COLLECTION'
ob_gameobject.lineart.crease_threshold = 0.0
ob_leg.parent = ob_piston
ob_leg.location = (1.15e-05, -1.141e-08, -0.1141)
ob_leg.rotation_mode = 'QUATERNION'
ob_leg.rotation_quaternion = (0.7071, 0.7071, -3.873e-09, -3.873e-09)
ob_leg.scale = (0.027, 0.2722, 0.027)
ob_leg.lineart.crease_threshold = 0.0
ob_strip.parent = ob_piston
ob_strip.location = (6.421e-06, 0.05998, -0.3271)
ob_strip.rotation_mode = 'QUATERNION'
ob_strip.rotation_quaternion = (-3.873e-09, 3.873e-09, 0.7071, -0.7071)
ob_strip.scale = (-0.3938, -0.0437, -0.03116)
ob_strip.lineart.crease_threshold = 0.0
ob_lowermounting.parent = ob_pistonbody
ob_lowermounting.location = (0.0, 0.0, -0.0)
ob_lowermounting.rotation_mode = 'QUATERNION'
ob_lowermounting.rotation_quaternion = (1.0, -0.0, 8.941e-07, -0.0)
ob_lowermounting.lineart.crease_threshold = 0.0
ob_wheelcollider.parent = ob_pistonbody
ob_wheelcollider.location = (0.0, -1.198, 0.0)
ob_wheelcollider.rotation_mode = 'QUATERNION'
ob_wheelcollider.rotation_quaternion = (0.5, -0.5, 0.5, 0.5)
ob_wheelcollider.scale = (23.39, 23.39, 7.762)
ob_wheelcollider.empty_display_type = 'ARROWS'
ob_wheelcollider.empty_display_size = 0.3
ob_wheelcollider.instance_type = 'COLLECTION'
ob_wheelcollider.lineart.crease_threshold = 0.0
ob_cube.parent = ob_2
ob_cube.location = (0.0, 0.0, 0.3793)
ob_cube.rotation_mode = 'QUATERNION'
ob_cube.rotation_quaternion = (0.7071, -0.0, -0.0, -0.7071)
ob_cube.scale = (1.655, 0.3552, 0.8141)
ob_cube.empty_display_type = 'ARROWS'
ob_cube.empty_display_size = 0.3
ob_cube.instance_type = 'COLLECTION'
ob_cube.lineart.crease_threshold = 0.0
ob_mesh_piston_collider.location = (0.0, 0.0, 0.0)
ob_mesh_piston_collider.lineart.crease_threshold = 0.0
ob_mesh_body_collider.location = (0.0, 0.0, 0.0)
ob_mesh_body_collider.lineart.crease_threshold = 0.0
ob_mesh_gameobject.location = (0.0, 0.0, 0.0)
ob_mesh_gameobject.lineart.crease_threshold = 0.0
ob_mesh_wheelcollider.location = (0.0, 0.0, 0.0)
ob_mesh_wheelcollider.lineart.crease_threshold = 0.0
ob_mesh_cube.location = (0.0, 0.0, 0.0)
ob_mesh_cube.lineart.crease_threshold = 0.0
ob_piston_collider.instance_collection = col_collider_piston_collider
ob_body_collider.instance_collection = col_collider_body_collider
ob_gameobject.instance_collection = col_collider_gameobject
ob_wheelcollider.instance_collection = col_collider_wheelcollider
ob_cube.instance_collection = col_collider_cube

# ---- collection membership
col_collection.objects.link(ob_2)
col_collection.objects.link(ob_base)
col_collection.objects.link(ob_b2)
col_collection.objects.link(ob_pistonbody)
col_collection.objects.link(ob_piston_collider)
col_collection.objects.link(ob_piston)
col_collection.objects.link(ob_a3)
col_collection.objects.link(ob_a3b)
col_collection.objects.link(ob_a4)
col_collection.objects.link(ob_a4b)
col_collection.objects.link(ob_body_collider)
col_collection.objects.link(ob_cube1)
col_collection.objects.link(ob_cube3)
col_collection.objects.link(ob_cube4)
col_collection.objects.link(ob_foot)
col_collection.objects.link(ob_gameobject)
col_collection.objects.link(ob_leg)
col_collection.objects.link(ob_strip)
col_collection.objects.link(ob_lowermounting)
col_collection.objects.link(ob_wheelcollider)
col_collection.objects.link(ob_cube)
col_collider_piston_collider.objects.link(ob_mesh_piston_collider)
col_collider_body_collider.objects.link(ob_mesh_body_collider)
col_collider_gameobject.objects.link(ob_mesh_gameobject)
col_collider_wheelcollider.objects.link(ob_mesh_wheelcollider)
col_collider_cube.objects.link(ob_mesh_cube)

# ---- scene / render settings (as saved in the file)
scene.frame_start = 0; scene.frame_end = 24; scene.frame_set(24)
scene.render.engine = 'BLENDER_EEVEE_NEXT'
scene.cycles.use_denoising = False
scene.cycles.samples = 128
scene.cycles.sampling_pattern = 'TABULATED_SOBOL'
scene.cycles.use_adaptive_sampling = False
scene.cycles.use_light_tree = False
scene.view_settings.view_transform = 'Filmic'
bpy.context.view_layer.update()

# ---- added for rendering (the .blend has no active camera and no usable light): camera, sun
cam_auto = bpy.data.cameras.new('AutoCamera')
cam_auto.lens = 50.0
cam_auto.sensor_width = 36.0
cam_auto.clip_end = 1000.0
ob_auto_camera = bpy.data.objects.new('AutoCamera', cam_auto)
scene.collection.objects.link(ob_auto_camera)
ob_auto_camera.location = (2.19845, -2.63814, 1.77462)
ob_auto_camera.rotation_euler = (1.09748, -7.21219e-08, 0.694738)
scene.camera = ob_auto_camera
light_auto_sun = bpy.data.lights.new('AutoSun', 'SUN')
light_auto_sun.energy = 3.0
light_auto_sun.angle = 0.0523599
ob_auto_sun = bpy.data.objects.new('AutoSun', light_auto_sun)
scene.collection.objects.link(ob_auto_sun)
ob_auto_sun.rotation_euler = (0.872665, 0.174533, 0.523599)
bpy.context.view_layer.update()
